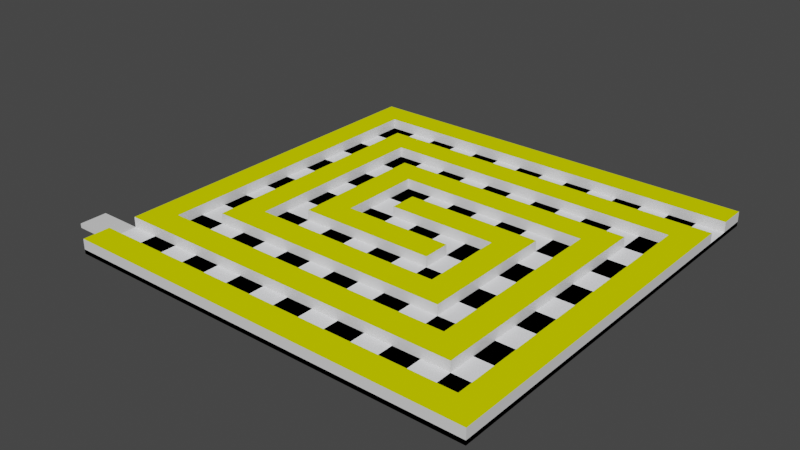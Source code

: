 # Source: untitled2.blend  (saved by Blender 2.83.20; exported with 4.5.12 LTS)
import bpy
from mathutils import Matrix  # noqa: F401  (used for matrix-valued properties, if any)

bpy.ops.wm.read_factory_settings(use_empty=True)
scene = bpy.context.scene
scene.name = 'Scene'

# ---- collections
col_collection = bpy.data.collections.new('Collection'); scene.collection.children.link(col_collection)

# ---- materials (node trees are filled in below, after node groups)
mat_material = bpy.data.materials.new('Material')
mat_material.alpha_threshold = 0.0
mat_material.use_transparent_shadow = False
mat_material.line_color = (0.0, 0.0, 0.0, 1.0)
mat_yellow = bpy.data.materials.new('yellow')
mat_yellow.use_transparent_shadow = False
mat_yellow.diffuse_color = (0.7482, 0.8, 0.0, 1.0)
mat_material_001 = bpy.data.materials.new('Material.001')
mat_material_001.use_transparent_shadow = False
mat_material_001.diffuse_color = (0.9576, 0.9681, 1.0, 1.0)
mat_material_002 = bpy.data.materials.new('Material.002')
mat_material_002.use_transparent_shadow = False
mat_material_002.diffuse_color = (0.0, 0.0, 0.0, 1.0)

# ---- material node trees
mat_material.use_nodes = True; mat_material.node_tree.nodes.clear()
_N = mat_material.node_tree.nodes; _L = mat_material.node_tree.links
n0 = _N.new('ShaderNodeOutputMaterial'); n0.name = 'Material Output'; n0.location = (300, 300)
n1 = _N.new('ShaderNodeBsdfPrincipled'); n1.name = 'Principled BSDF'; n1.location = (10, 300)
n1.distribution = 'GGX'
n1.subsurface_method = 'BURLEY'
n1.inputs[2].default_value = 0.4
n1.inputs[3].default_value = 1.45
n1.inputs[27].default_value = (0.0, 0.0, 0.0, 1.0)
n1.inputs[28].default_value = 1.0
_L.new(n1.outputs[0], n0.inputs[0])
n0.is_active_output = True

# ---- world
world_world = bpy.data.worlds.new('World'); scene.world = world_world
world_world.use_nodes = True; world_world.node_tree.nodes.clear()
_N = world_world.node_tree.nodes; _L = world_world.node_tree.links
n0 = _N.new('ShaderNodeOutputWorld'); n0.name = 'World Output'; n0.location = (300, 300)
n1 = _N.new('ShaderNodeBackground'); n1.name = 'Background'; n1.location = (10, 300)
n1.inputs[0].default_value = (0.05088, 0.05088, 0.05088, 1.0)
_L.new(n1.outputs[0], n0.inputs[0])
n0.is_active_output = True
world_world.color = (0.05088, 0.05088, 0.05088)
world_world.use_sun_shadow = False
world_world.sun_shadow_jitter_overblur = 0.0

# ---- meshes
me_cube = bpy.data.meshes.new('Cube')
me_cube.from_pydata([(1.0, 1.0, 1.0), (1.0, 1.0, -1.0), (1.0, -1.0, 1.0), (1.0, -1.0, -1.0), (-1.0, 1.0, 1.0), (-1.0, 1.0, -1.0), (-1.0, -1.0, 1.0), (-1.0, -1.0, -1.0), (1.0, 1.0, 1.0), (1.0, 1.0, -1.0), (1.0, -1.0, 1.0), (1.0, -1.0, -1.0), (-1.0, 1.0, 1.0), (-1.0, 1.0, -1.0), (-1.0, -1.0, 1.0), (-1.0, -1.0, -1.0), (0.8667, 1.0, -1.0), (0.7333, 1.0, -1.0), (0.6, 1.0, -1.0), (0.4667, 1.0, -1.0), (0.3333, 1.0, -1.0), (0.2, 1.0, -1.0), (0.06667, 1.0, -1.0), (-0.06667, 1.0, -1.0), (-0.2, 1.0, -1.0), (-0.3333, 1.0, -1.0), (-0.4667, 1.0, -1.0), (-0.6, 1.0, -1.0), (-0.7333, 1.0, -1.0), (-0.8667, 1.0, -1.0), (0.8667, -1.0, 1.0), (0.7333, -1.0, 1.0), (0.6, -1.0, 1.0), (0.4667, -1.0, 1.0), (0.3333, -1.0, 1.0), (0.2, -1.0, 1.0), (0.06667, -1.0, 1.0), (-0.06667, -1.0, 1.0), (-0.2, -1.0, 1.0), (-0.3333, -1.0, 1.0), (-0.4667, -1.0, 1.0), (-0.6, -1.0, 1.0), (-0.7333, -1.0, 1.0), (-0.8667, -1.0, 1.0), (-0.8667, -1.0, -1.0), (-0.7333, -1.0, -1.0), (-0.6, -1.0, -1.0), (-0.4667, -1.0, -1.0), (-0.3333, -1.0, -1.0), (-0.2, -1.0, -1.0), (-0.06667, -1.0, -1.0), (0.06667, -1.0, -1.0), (0.2, -1.0, -1.0), (0.3333, -1.0, -1.0), (0.4667, -1.0, -1.0), (0.6, -1.0, -1.0), (0.7333, -1.0, -1.0), (0.8667, -1.0, -1.0), (-0.8667, 1.0, 1.0), (-0.7333, 1.0, 1.0), (-0.6, 1.0, 1.0), (-0.4667, 1.0, 1.0), (-0.3333, 1.0, 1.0), (-0.2, 1.0, 1.0), (-0.06667, 1.0, 1.0), (0.06667, 1.0, 1.0), (0.2, 1.0, 1.0), (0.3333, 1.0, 1.0), (0.4667, 1.0, 1.0), (0.6, 1.0, 1.0), (0.7333, 1.0, 1.0), (0.8667, 1.0, 1.0), (-1.0, 0.8667, -1.0), (-1.0, 0.7333, -1.0), (-1.0, 0.6, -1.0), (-1.0, 0.4667, -1.0), (-1.0, 0.3333, -1.0), (-1.0, 0.2, -1.0), (-1.0, 0.06667, -1.0), (-1.0, -0.06667, -1.0), (-1.0, -0.2, -1.0), (-1.0, -0.3333, -1.0), (-1.0, -0.4667, -1.0), (-1.0, -0.6, -1.0), (-1.0, -0.7333, -1.0), (-1.0, -0.8667, -1.0), (1.0, 0.8667, 1.0), (1.0, 0.7333, 1.0), (1.0, 0.6, 1.0), (1.0, 0.4667, 1.0), (1.0, 0.3333, 1.0), (1.0, 0.2, 1.0), (1.0, 0.06667, 1.0), (1.0, -0.06667, 1.0), (1.0, -0.2, 1.0), (1.0, -0.3333, 1.0), (1.0, -0.4667, 1.0), (1.0, -0.6, 1.0), (1.0, -0.7333, 1.0), (1.0, -0.8667, 1.0), (-1.0, -0.8667, 1.0), (-1.0, -0.7333, 1.0), (-1.0, -0.6, 1.0), (-1.0, -0.4667, 1.0), (-1.0, -0.3333, 1.0), (-1.0, -0.2, 1.0), (-1.0, -0.06667, 1.0), (-1.0, 0.06667, 1.0), (-1.0, 0.2, 1.0), (-1.0, 0.3333, 1.0), (-1.0, 0.4667, 1.0), (-1.0, 0.6, 1.0), (-1.0, 0.7333, 1.0), (-1.0, 0.8667, 1.0), (1.0, -0.8667, -1.0), (1.0, -0.7333, -1.0), (1.0, -0.6, -1.0), (1.0, -0.4667, -1.0), (1.0, -0.3333, -1.0), (1.0, -0.2, -1.0), (1.0, -0.06667, -1.0), (1.0, 0.06667, -1.0), (1.0, 0.2, -1.0), (1.0, 0.3333, -1.0), (1.0, 0.4667, -1.0), (1.0, 0.6, -1.0), (1.0, 0.7333, -1.0), (1.0, 0.8667, -1.0), (-0.8667, 0.8667, -1.0), (-0.8667, 0.7333, -1.0), (-0.8667, 0.6, -1.0), (-0.8667, 0.4667, -1.0), (-0.8667, 0.3333, -1.0), (-0.8667, 0.2, -1.0), (-0.8667, 0.06667, -1.0), (-0.8667, -0.06667, -1.0), (-0.8667, -0.2, -1.0), (-0.8667, -0.3333, -1.0), (-0.8667, -0.4667, -1.0), (-0.8667, -0.6, -1.0), (-0.8667, -0.7333, -1.0), (-0.8667, -0.8667, -1.0), (-0.7333, 0.8667, -1.0), (-0.7333, 0.7333, -1.0), (-0.7333, 0.6, -1.0), (-0.7333, 0.4667, -1.0), (-0.7333, 0.3333, -1.0), (-0.7333, 0.2, -1.0), (-0.7333, 0.06667, -1.0), (-0.7333, -0.06667, -1.0), (-0.7333, -0.2, -1.0), (-0.7333, -0.3333, -1.0), (-0.7333, -0.4667, -1.0), (-0.7333, -0.6, -1.0), (-0.7333, -0.7333, -1.0), (-0.7333, -0.8667, -1.0), (-0.6, 0.8667, -1.0), (-0.6, 0.7333, -1.0), (-0.6, 0.6, -1.0), (-0.6, 0.4667, -1.0), (-0.6, 0.3333, -1.0), (-0.6, 0.2, -1.0), (-0.6, 0.06667, -1.0), (-0.6, -0.06667, -1.0), (-0.6, -0.2, -1.0), (-0.6, -0.3333, -1.0), (-0.6, -0.4667, -1.0), (-0.6, -0.6, -1.0), (-0.6, -0.7333, -1.0), (-0.6, -0.8667, -1.0), (-0.4667, 0.8667, -1.0), (-0.4667, 0.7333, -1.0), (-0.4667, 0.6, -1.0), (-0.4667, 0.4667, -1.0), (-0.4667, 0.3333, -1.0), (-0.4667, 0.2, -1.0), (-0.4667, 0.06667, -1.0), (-0.4667, -0.06667, -1.0), (-0.4667, -0.2, -1.0), (-0.4667, -0.3333, -1.0), (-0.4667, -0.4667, -1.0), (-0.4667, -0.6, -1.0), (-0.4667, -0.7333, -1.0), (-0.4667, -0.8667, -1.0), (-0.3333, 0.8667, -1.0), (-0.3333, 0.7333, -1.0), (-0.3333, 0.6, -1.0), (-0.3333, 0.4667, -1.0), (-0.3333, 0.3333, -1.0), (-0.3333, 0.2, -1.0), (-0.3333, 0.06667, -1.0), (-0.3333, -0.06667, -1.0), (-0.3333, -0.2, -1.0), (-0.3333, -0.3333, -1.0), (-0.3333, -0.4667, -1.0), (-0.3333, -0.6, -1.0), (-0.3333, -0.7333, -1.0), (-0.3333, -0.8667, -1.0), (-0.2, 0.8667, -1.0), (-0.2, 0.7333, -1.0), (-0.2, 0.6, -1.0), (-0.2, 0.4667, -1.0), (-0.2, 0.3333, -1.0), (-0.2, 0.2, -1.0), (-0.2, 0.06667, -1.0), (-0.2, -0.06667, -1.0), (-0.2, -0.2, -1.0), (-0.2, -0.3333, -1.0), (-0.2, -0.4667, -1.0), (-0.2, -0.6, -1.0), (-0.2, -0.7333, -1.0), (-0.2, -0.8667, -1.0), (-0.06667, 0.8667, -1.0), (-0.06667, 0.7333, -1.0), (-0.06667, 0.6, -1.0), (-0.06667, 0.4667, -1.0), (-0.06667, 0.3333, -1.0), (-0.06667, 0.2, -1.0), (-0.06667, 0.06667, -1.0), (-0.06667, -0.06667, -1.0), (-0.06667, -0.2, -1.0), (-0.06667, -0.3333, -1.0), (-0.06667, -0.4667, -1.0), (-0.06667, -0.6, -1.0), (-0.06667, -0.7333, -1.0), (-0.06667, -0.8667, -1.0), (0.06667, 0.8667, -1.0), (0.06667, 0.7333, -1.0), (0.06667, 0.6, -1.0), (0.06667, 0.4667, -1.0), (0.06667, 0.3333, -1.0), (0.06667, 0.2, -1.0), (0.06667, 0.06667, -1.0), (0.06667, -0.06667, -1.0), (0.06667, -0.2, -1.0), (0.06667, -0.3333, -1.0), (0.06667, -0.4667, -1.0), (0.06667, -0.6, -1.0), (0.06667, -0.7333, -1.0), (0.06667, -0.8667, -1.0), (0.2, 0.8667, -1.0), (0.2, 0.7333, -1.0), (0.2, 0.6, -1.0), (0.2, 0.4667, -1.0), (0.2, 0.3333, -1.0), (0.2, 0.2, -1.0), (0.2, 0.06667, -1.0), (0.2, -0.06667, -1.0), (0.2, -0.2, -1.0), (0.2, -0.3333, -1.0), (0.2, -0.4667, -1.0), (0.2, -0.6, -1.0), (0.2, -0.7333, -1.0), (0.2, -0.8667, -1.0), (0.3333, 0.8667, -1.0), (0.3333, 0.7333, -1.0), (0.3333, 0.6, -1.0), (0.3333, 0.4667, -1.0), (0.3333, 0.3333, -1.0), (0.3333, 0.2, -1.0), (0.3333, 0.06667, -1.0), (0.3333, -0.06667, -1.0), (0.3333, -0.2, -1.0), (0.3333, -0.3333, -1.0), (0.3333, -0.4667, -1.0), (0.3333, -0.6, -1.0), (0.3333, -0.7333, -1.0), (0.3333, -0.8667, -1.0), (0.4667, 0.8667, -1.0), (0.4667, 0.7333, -1.0), (0.4667, 0.6, -1.0), (0.4667, 0.4667, -1.0), (0.4667, 0.3333, -1.0), (0.4667, 0.2, -1.0), (0.4667, 0.06667, -1.0), (0.4667, -0.06667, -1.0), (0.4667, -0.2, -1.0), (0.4667, -0.3333, -1.0), (0.4667, -0.4667, -1.0), (0.4667, -0.6, -1.0), (0.4667, -0.7333, -1.0), (0.4667, -0.8667, -1.0), (0.6, 0.8667, -1.0), (0.6, 0.7333, -1.0), (0.6, 0.6, -1.0), (0.6, 0.4667, -1.0), (0.6, 0.3333, -1.0), (0.6, 0.2, -1.0), (0.6, 0.06667, -1.0), (0.6, -0.06667, -1.0), (0.6, -0.2, -1.0), (0.6, -0.3333, -1.0), (0.6, -0.4667, -1.0), (0.6, -0.6, -1.0), (0.6, -0.7333, -1.0), (0.6, -0.8667, -1.0), (0.7333, 0.8667, -1.0), (0.7333, 0.7333, -1.0), (0.7333, 0.6, -1.0), (0.7333, 0.4667, -1.0), (0.7333, 0.3333, -1.0), (0.7333, 0.2, -1.0), (0.7333, 0.06667, -1.0), (0.7333, -0.06667, -1.0), (0.7333, -0.2, -1.0), (0.7333, -0.3333, -1.0), (0.7333, -0.4667, -1.0), (0.7333, -0.6, -1.0), (0.7333, -0.7333, -1.0), (0.7333, -0.8667, -1.0), (0.8667, 0.8667, -1.0), (0.8667, 0.7333, -1.0), (0.8667, 0.6, -1.0), (0.8667, 0.4667, -1.0), (0.8667, 0.3333, -1.0), (0.8667, 0.2, -1.0), (0.8667, 0.06667, -1.0), (0.8667, -0.06667, -1.0), (0.8667, -0.2, -1.0), (0.8667, -0.3333, -1.0), (0.8667, -0.4667, -1.0), (0.8667, -0.6, -1.0), (0.8667, -0.7333, -1.0), (0.8667, -0.8667, -1.0), (0.8667, 0.8667, 1.0), (0.8667, 0.7333, 1.0), (0.8667, 0.6, 1.0), (0.8667, 0.4667, 1.0), (0.8667, 0.3333, 1.0), (0.8667, 0.2, 1.0), (0.8667, 0.06667, 1.0), (0.8667, -0.06667, 1.0), (0.8667, -0.2, 1.0), (0.8667, -0.3333, 1.0), (0.8667, -0.4667, 1.0), (0.8667, -0.6, 1.0), (0.8667, -0.7333, 1.0), (0.8667, -0.8667, 1.0), (0.7333, 0.8667, 1.0), (0.7333, 0.7333, 1.0), (0.7333, 0.6, 1.0), (0.7333, 0.4667, 1.0), (0.7333, 0.3333, 1.0), (0.7333, 0.2, 1.0), (0.7333, 0.06667, 1.0), (0.7333, -0.06667, 1.0), (0.7333, -0.2, 1.0), (0.7333, -0.3333, 1.0), (0.7333, -0.4667, 1.0), (0.7333, -0.6, 1.0), (0.7333, -0.7333, 1.0), (0.7333, -0.8667, 1.0), (0.6, 0.8667, 1.0), (0.6, 0.7333, 1.0), (0.6, 0.6, 1.0), (0.6, 0.4667, 1.0), (0.6, 0.3333, 1.0), (0.6, 0.2, 1.0), (0.6, 0.06667, 1.0), (0.6, -0.06667, 1.0), (0.6, -0.2, 1.0), (0.6, -0.3333, 1.0), (0.6, -0.4667, 1.0), (0.6, -0.6, 1.0), (0.6, -0.7333, 1.0), (0.6, -0.8667, 1.0), (0.4667, 0.8667, 1.0), (0.4667, 0.7333, 1.0), (0.4667, 0.6, 1.0), (0.4667, 0.4667, 1.0), (0.4667, 0.3333, 1.0), (0.4667, 0.2, 1.0), (0.4667, 0.06667, 1.0), (0.4667, -0.06667, 1.0), (0.4667, -0.2, 1.0), (0.4667, -0.3333, 1.0), (0.4667, -0.4667, 1.0), (0.4667, -0.6, 1.0), (0.4667, -0.7333, 1.0), (0.4667, -0.8667, 1.0), (0.3333, 0.8667, 1.0), (0.3333, 0.7333, 1.0), (0.3333, 0.6, 1.0), (0.3333, 0.4667, 1.0), (0.3333, 0.3333, 1.0), (0.3333, 0.2, 1.0), (0.3333, 0.06667, 1.0), (0.3333, -0.06667, 1.0), (0.3333, -0.2, 1.0), (0.3333, -0.3333, 1.0), (0.3333, -0.4667, 1.0), (0.3333, -0.6, 1.0), (0.3333, -0.7333, 1.0), (0.3333, -0.8667, 1.0), (0.2, 0.8667, 1.0), (0.2, 0.7333, 1.0), (0.2, 0.6, 1.0), (0.2, 0.4667, 1.0), (0.2, 0.3333, 1.0), (0.2, 0.2, 1.0), (0.2, 0.06667, 1.0), (0.2, -0.06667, 1.0), (0.2, -0.2, 1.0), (0.2, -0.3333, 1.0), (0.2, -0.4667, 1.0), (0.2, -0.6, 1.0), (0.2, -0.7333, 1.0), (0.2, -0.8667, 1.0), (0.06667, 0.8667, 1.0), (0.06667, 0.7333, 1.0), (0.06667, 0.6, 1.0), (0.06667, 0.4667, 1.0), (0.06667, 0.3333, 1.0), (0.06667, 0.2, 1.0), (0.06667, 0.06667, 1.0), (0.06667, -0.06667, 1.0), (0.06667, -0.2, 1.0), (0.06667, -0.3333, 1.0), (0.06667, -0.4667, 1.0), (0.06667, -0.6, 1.0), (0.06667, -0.7333, 1.0), (0.06667, -0.8667, 1.0), (-0.06667, 0.8667, 1.0), (-0.06667, 0.7333, 1.0), (-0.06667, 0.6, 1.0), (-0.06667, 0.4667, 1.0), (-0.06667, 0.3333, 1.0), (-0.06667, 0.2, 1.0), (-0.06667, 0.06667, 1.0), (-0.06667, -0.06667, 1.0), (-0.06667, -0.2, 1.0), (-0.06667, -0.3333, 1.0), (-0.06667, -0.4667, 1.0), (-0.06667, -0.6, 1.0), (-0.06667, -0.7333, 1.0), (-0.06667, -0.8667, 1.0), (-0.2, 0.8667, 1.0), (-0.2, 0.7333, 1.0), (-0.2, 0.6, 1.0), (-0.2, 0.4667, 1.0), (-0.2, 0.3333, 1.0), (-0.2, 0.2, 1.0), (-0.2, 0.06667, 1.0), (-0.2, -0.06667, 1.0), (-0.2, -0.2, 1.0), (-0.2, -0.3333, 1.0), (-0.2, -0.4667, 1.0), (-0.2, -0.6, 1.0), (-0.2, -0.7333, 1.0), (-0.2, -0.8667, 1.0), (-0.3333, 0.8667, 1.0), (-0.3333, 0.7333, 1.0), (-0.3333, 0.6, 1.0), (-0.3333, 0.4667, 1.0), (-0.3333, 0.3333, 1.0), (-0.3333, 0.2, 1.0), (-0.3333, 0.06667, 1.0), (-0.3333, -0.06667, 1.0), (-0.3333, -0.2, 1.0), (-0.3333, -0.3333, 1.0), (-0.3333, -0.4667, 1.0), (-0.3333, -0.6, 1.0), (-0.3333, -0.7333, 1.0), (-0.3333, -0.8667, 1.0), (-0.4667, 0.8667, 1.0), (-0.4667, 0.7333, 1.0), (-0.4667, 0.6, 1.0), (-0.4667, 0.4667, 1.0), (-0.4667, 0.3333, 1.0), (-0.4667, 0.2, 1.0), (-0.4667, 0.06667, 1.0), (-0.4667, -0.06667, 1.0), (-0.4667, -0.2, 1.0), (-0.4667, -0.3333, 1.0), (-0.4667, -0.4667, 1.0), (-0.4667, -0.6, 1.0), (-0.4667, -0.7333, 1.0), (-0.4667, -0.8667, 1.0), (-0.6, 0.8667, 1.0), (-0.6, 0.7333, 1.0), (-0.6, 0.6, 1.0), (-0.6, 0.4667, 1.0), (-0.6, 0.3333, 1.0), (-0.6, 0.2, 1.0), (-0.6, 0.06667, 1.0), (-0.6, -0.06667, 1.0), (-0.6, -0.2, 1.0), (-0.6, -0.3333, 1.0), (-0.6, -0.4667, 1.0), (-0.6, -0.6, 1.0), (-0.6, -0.7333, 1.0), (-0.6, -0.8667, 1.0), (-0.7333, 0.8667, 1.0), (-0.7333, 0.7333, 1.0), (-0.7333, 0.6, 1.0), (-0.7333, 0.4667, 1.0), (-0.7333, 0.3333, 1.0), (-0.7333, 0.2, 1.0), (-0.7333, 0.06667, 1.0), (-0.7333, -0.06667, 1.0), (-0.7333, -0.2, 1.0), (-0.7333, -0.3333, 1.0), (-0.7333, -0.4667, 1.0), (-0.7333, -0.6, 1.0), (-0.7333, -0.7333, 1.0), (-0.7333, -0.8667, 1.0), (-0.8667, 0.8667, 1.0), (-0.8667, 0.7333, 1.0), (-0.8667, 0.6, 1.0), (-0.8667, 0.4667, 1.0), (-0.8667, 0.3333, 1.0), (-0.8667, 0.2, 1.0), (-0.8667, 0.06667, 1.0), (-0.8667, -0.06667, 1.0), (-0.8667, -0.2, 1.0), (-0.8667, -0.3333, 1.0), (-0.8667, -0.4667, 1.0), (-0.8667, -0.6, 1.0), (-0.8667, -0.7333, 1.0), (-0.8667, -0.8667, 1.0), (-1.0, -0.8667, 1.0), (-1.0, -0.7333, 1.0), (0.4667, -0.7333, 1.0), (0.4667, -0.8667, 1.0), (0.3333, -0.7333, 1.0), (0.3333, -0.8667, 1.0), (0.2, -0.7333, 1.0), (0.2, -0.8667, 1.0), (0.06667, -0.7333, 1.0), (0.06667, -0.8667, 1.0), (-0.06667, -0.7333, 1.0), (-0.06667, -0.8667, 1.0), (-0.2, -0.7333, 1.0), (-0.2, -0.8667, 1.0), (-0.3333, -0.7333, 1.0), (-0.3333, -0.8667, 1.0), (-0.4667, -0.7333, 1.0), (-0.4667, -0.8667, 1.0), (-0.6, -0.7333, 1.0), (-0.6, -0.8667, 1.0), (-0.7333, -0.7333, 1.0), (-0.7333, -0.8667, 1.0), (-0.8667, -0.7333, 1.0), (-0.8667, -0.8667, 1.0), (-0.8667, -1.0, 5.759), (-1.0, -1.0, 5.759), (1.0, -0.8667, 5.759), (1.0, -1.0, 5.759), (-1.0, 0.8667, 5.759), (-1.0, 1.0, 5.759), (0.8667, 1.0, 5.759), (1.0, 1.0, 5.759), (0.8667, -1.0, 5.759), (0.7333, -1.0, 5.759), (0.6, -1.0, 5.759), (0.4667, -1.0, 5.759), (0.3333, -1.0, 5.759), (0.2, -1.0, 5.759), (0.06667, -1.0, 5.759), (-0.06667, -1.0, 5.759), (-0.2, -1.0, 5.759), (-0.3333, -1.0, 5.759), (-0.4667, -1.0, 5.759), (-0.6, -1.0, 5.759), (-0.7333, -1.0, 5.759), (-0.8667, 1.0, 5.759), (-0.7333, 1.0, 5.759), (-0.6, 1.0, 5.759), (-0.4667, 1.0, 5.759), (-0.3333, 1.0, 5.759), (-0.2, 1.0, 5.759), (-0.06667, 1.0, 5.759), (0.06667, 1.0, 5.759), (0.2, 1.0, 5.759), (0.3333, 1.0, 5.759), (0.4667, 1.0, 5.759), (0.6, 1.0, 5.759), (0.7333, 1.0, 5.759), (0.8667, -0.8667, 5.759), (0.7333, -0.8667, 5.759), (0.6, -0.8667, 5.759), (0.4667, -0.8667, 5.759), (0.3333, -0.8667, 5.759), (0.2, -0.8667, 5.759), (0.06667, -0.8667, 5.759), (-0.06667, -0.8667, 5.759), (-0.2, -0.8667, 5.759), (-0.3333, -0.8667, 5.759), (-0.4667, -0.8667, 5.759), (-0.6, -0.8667, 5.759), (-0.7333, -0.8667, 5.759), (-0.8667, -0.8667, 5.759), (1.0, 0.8667, 5.759), (1.0, 0.7333, 5.759), (1.0, 0.6, 5.759), (1.0, 0.4667, 5.759), (1.0, 0.3333, 5.759), (1.0, 0.2, 5.759), (1.0, 0.06667, 5.759), (1.0, -0.06667, 5.759), (1.0, -0.2, 5.759), (1.0, -0.3333, 5.759), (1.0, -0.4667, 5.759), (1.0, -0.6, 5.759), (1.0, -0.7333, 5.759), (-1.0, -0.8667, 5.759), (-1.0, -0.7333, 5.759), (-1.0, -0.6, 5.759), (-1.0, -0.4667, 5.759), (-1.0, -0.3333, 5.759), (-1.0, -0.2, 5.759), (-1.0, -0.06667, 5.759), (-1.0, 0.06667, 5.759), (-1.0, 0.2, 5.759), (-1.0, 0.3333, 5.759), (-1.0, 0.4667, 5.759), (-1.0, 0.6, 5.759), (-1.0, 0.7333, 5.759), (0.8667, 0.8667, 5.759), (0.8667, 0.7333, 5.759), (0.8667, 0.6, 5.759), (0.8667, 0.4667, 5.759), (0.8667, 0.3333, 5.759), (0.8667, 0.2, 5.759), (0.8667, 0.06667, 5.759), (0.8667, -0.06667, 5.759), (0.8667, -0.2, 5.759), (0.8667, -0.3333, 5.759), (0.8667, -0.4667, 5.759), (0.8667, -0.6, 5.759), (0.8667, -0.7333, 5.759), (0.7333, 0.8667, 5.759), (0.7333, 0.7333, 5.759), (0.7333, 0.6, 5.759), (0.7333, 0.4667, 5.759), (0.7333, 0.3333, 5.759), (0.7333, 0.2, 5.759), (0.7333, 0.06667, 5.759), (0.7333, -0.06667, 5.759), (0.7333, -0.2, 5.759), (0.7333, -0.3333, 5.759), (0.7333, -0.4667, 5.759), (0.7333, -0.6, 5.759), (0.7333, -0.7333, 5.759), (0.6, 0.8667, 5.759), (0.6, 0.7333, 5.759), (0.6, 0.6, 5.759), (0.6, 0.4667, 5.759), (0.6, 0.3333, 5.759), (0.6, 0.2, 5.759), (0.6, 0.06667, 5.759), (0.6, -0.06667, 5.759), (0.6, -0.2, 5.759), (0.6, -0.3333, 5.759), (0.6, -0.4667, 5.759), (0.6, -0.6, 5.759), (0.6, -0.7333, 5.759), (0.4667, 0.8667, 5.759), (0.4667, 0.7333, 5.759), (0.4667, 0.6, 5.759), (0.4667, 0.4667, 5.759), (0.4667, 0.3333, 5.759), (0.4667, 0.2, 5.759), (0.4667, 0.06667, 5.759), (0.4667, -0.06667, 5.759), (0.4667, -0.2, 5.759), (0.4667, -0.3333, 5.759), (0.4667, -0.4667, 5.759), (0.4667, -0.6, 5.759), (0.4667, -0.7333, 5.759), (0.3333, 0.8667, 5.759), (0.3333, 0.7333, 5.759), (0.3333, 0.6, 5.759), (0.3333, 0.4667, 5.759), (0.3333, 0.3333, 5.759), (0.3333, 0.2, 5.759), (0.3333, 0.06667, 5.759), (0.3333, -0.06667, 5.759), (0.3333, -0.2, 5.759), (0.3333, -0.3333, 5.759), (0.3333, -0.4667, 5.759), (0.3333, -0.6, 5.759), (0.3333, -0.7333, 5.759), (0.2, 0.8667, 5.759), (0.2, 0.7333, 5.759), (0.2, 0.6, 5.759), (0.2, 0.4667, 5.759), (0.2, 0.3333, 5.759), (0.2, 0.2, 5.759), (0.2, 0.06667, 5.759), (0.2, -0.06667, 5.759), (0.2, -0.2, 5.759), (0.2, -0.3333, 5.759), (0.2, -0.4667, 5.759), (0.2, -0.6, 5.759), (0.2, -0.7333, 5.759), (0.06667, 0.8667, 5.759), (0.06667, 0.7333, 5.759), (0.06667, 0.6, 5.759), (0.06667, 0.4667, 5.759), (0.06667, 0.3333, 5.759), (0.06667, 0.2, 5.759), (0.06667, 0.06667, 5.759), (0.06667, -0.06667, 5.759), (0.06667, -0.2, 5.759), (0.06667, -0.3333, 5.759), (0.06667, -0.4667, 5.759), (0.06667, -0.6, 5.759), (0.06667, -0.7333, 5.759), (-0.06667, 0.8667, 5.759), (-0.06667, 0.7333, 5.759), (-0.06667, 0.6, 5.759), (-0.06667, 0.4667, 5.759), (-0.06667, 0.3333, 5.759), (-0.06667, 0.2, 5.759), (-0.06667, 0.06667, 5.759), (-0.06667, -0.06667, 5.759), (-0.06667, -0.2, 5.759), (-0.06667, -0.3333, 5.759), (-0.06667, -0.4667, 5.759), (-0.06667, -0.6, 5.759), (-0.06667, -0.7333, 5.759), (-0.2, 0.8667, 5.759), (-0.2, 0.7333, 5.759), (-0.2, 0.6, 5.759), (-0.2, 0.4667, 5.759), (-0.2, 0.3333, 5.759), (-0.2, 0.2, 5.759), (-0.2, 0.06667, 5.759), (-0.2, -0.06667, 5.759), (-0.2, -0.2, 5.759), (-0.2, -0.3333, 5.759), (-0.2, -0.4667, 5.759), (-0.2, -0.6, 5.759), (-0.2, -0.7333, 5.759), (-0.3333, 0.8667, 5.759), (-0.3333, 0.7333, 5.759), (-0.3333, 0.6, 5.759), (-0.3333, 0.4667, 5.759), (-0.3333, 0.3333, 5.759), (-0.3333, 0.2, 5.759), (-0.3333, 0.06667, 5.759), (-0.3333, -0.06667, 5.759), (-0.3333, -0.2, 5.759), (-0.3333, -0.3333, 5.759), (-0.3333, -0.4667, 5.759), (-0.3333, -0.6, 5.759), (-0.3333, -0.7333, 5.759), (-0.4667, 0.8667, 5.759), (-0.4667, 0.7333, 5.759), (-0.4667, 0.6, 5.759), (-0.4667, 0.4667, 5.759), (-0.4667, 0.3333, 5.759), (-0.4667, 0.2, 5.759), (-0.4667, 0.06667, 5.759), (-0.4667, -0.06667, 5.759), (-0.4667, -0.2, 5.759), (-0.4667, -0.3333, 5.759), (-0.4667, -0.4667, 5.759), (-0.4667, -0.6, 5.759), (-0.4667, -0.7333, 5.759), (-0.6, 0.8667, 5.759), (-0.6, 0.7333, 5.759), (-0.6, 0.6, 5.759), (-0.6, 0.4667, 5.759), (-0.6, 0.3333, 5.759), (-0.6, 0.2, 5.759), (-0.6, 0.06667, 5.759), (-0.6, -0.06667, 5.759), (-0.6, -0.2, 5.759), (-0.6, -0.3333, 5.759), (-0.6, -0.4667, 5.759), (-0.6, -0.6, 5.759), (-0.6, -0.7333, 5.759), (-0.7333, 0.8667, 5.759), (-0.7333, 0.7333, 5.759), (-0.7333, 0.6, 5.759), (-0.7333, 0.4667, 5.759), (-0.7333, 0.3333, 5.759), (-0.7333, 0.2, 5.759), (-0.7333, 0.06667, 5.759), (-0.7333, -0.06667, 5.759), (-0.7333, -0.2, 5.759), (-0.7333, -0.3333, 5.759), (-0.7333, -0.4667, 5.759), (-0.7333, -0.6, 5.759), (-0.7333, -0.7333, 5.759), (-0.8667, 0.8667, 5.759), (-0.8667, 0.7333, 5.759), (-0.8667, 0.6, 5.759), (-0.8667, 0.4667, 5.759), (-0.8667, 0.3333, 5.759), (-0.8667, 0.2, 5.759), (-0.8667, 0.06667, 5.759), (-0.8667, -0.06667, 5.759), (-0.8667, -0.2, 5.759), (-0.8667, -0.3333, 5.759), (-0.8667, -0.4667, 5.759), (-0.8667, -0.6, 5.759), (-0.8667, -0.7333, 5.759), (-1.213, -0.7333, -1.0), (-1.213, -0.8667, -1.0), (-1.213, -0.8667, 1.0), (-1.213, -0.7333, 1.0)], [], [(3, 7, 6, 2), (7, 5, 4, 6), (5, 7, 3, 1), (1, 3, 2, 0), (5, 1, 0, 4), (68, 67, 574, 575), (44, 43, 14, 15), (72, 113, 12, 13), (323, 114, 11, 57), (114, 99, 10, 11), (16, 71, 8, 9), (13, 12, 58, 29), (29, 58, 59, 28), (28, 59, 60, 27), (27, 60, 61, 26), (26, 61, 62, 25), (25, 62, 63, 24), (24, 63, 64, 23), (23, 64, 65, 22), (22, 65, 66, 21), (21, 66, 67, 20), (20, 67, 68, 19), (19, 68, 69, 18), (18, 69, 70, 17), (17, 70, 71, 16), (85, 141, 44, 15), (141, 155, 45, 44), (155, 169, 46, 45), (169, 183, 47, 46), (183, 197, 48, 47), (197, 211, 49, 48), (211, 225, 50, 49), (225, 239, 51, 50), (239, 253, 52, 51), (253, 267, 53, 52), (267, 281, 54, 53), (281, 295, 55, 54), (295, 309, 56, 55), (309, 323, 57, 56), (11, 10, 30, 57), (57, 30, 31, 56), (56, 31, 32, 55), (55, 32, 33, 54), (54, 33, 34, 53), (53, 34, 35, 52), (52, 35, 36, 51), (51, 36, 37, 50), (50, 37, 38, 49), (49, 38, 39, 48), (48, 39, 40, 47), (47, 40, 41, 46), (46, 41, 42, 45), (45, 42, 43, 44), (505, 519, 591, 590), (385, 399, 688, 675), (67, 66, 573, 574), (518, 504, 786, 799), (398, 384, 674, 687), (66, 65, 572, 573), (503, 517, 798, 785), (383, 397, 686, 673), (65, 64, 571, 572), (113, 112, 617, 548), (396, 382, 672, 685), (64, 63, 570, 571), (112, 111, 616, 617), (381, 395, 684, 671), (63, 62, 569, 570), (492, 506, 507, 493), (493, 507, 508, 494), (494, 508, 509, 495), (495, 509, 510, 496), (496, 510, 511, 497), (497, 511, 512, 498), (498, 512, 513, 499), (499, 513, 514, 500), (500, 514, 515, 501), (501, 515, 516, 502), (502, 516, 517, 503), (111, 110, 615, 616), (462, 476, 536, 534), (394, 380, 670, 683), (478, 492, 493, 479), (62, 61, 568, 569), (110, 109, 614, 615), (407, 421, 584, 583), (61, 60, 567, 568), (109, 108, 613, 614), (420, 406, 695, 708), (60, 59, 566, 567), (108, 107, 612, 613), (405, 419, 707, 694), (488, 502, 503, 489), (59, 58, 565, 566), (518, 101, 521, 542), (107, 106, 611, 612), (464, 478, 479, 465), (418, 404, 693, 706), (466, 480, 481, 467), (467, 481, 482, 468), (468, 482, 483, 469), (469, 483, 484, 470), (470, 484, 485, 471), (471, 485, 486, 472), (472, 486, 487, 473), (58, 12, 549, 565), (474, 488, 489, 475), (106, 105, 610, 611), (449, 435, 531, 533), (403, 417, 705, 692), (450, 464, 465, 451), (105, 104, 609, 610), (452, 466, 467, 453), (416, 402, 691, 704), (104, 103, 608, 609), (401, 415, 703, 690), (506, 492, 774, 787), (103, 102, 607, 608), (458, 472, 473, 459), (414, 400, 689, 702), (460, 474, 475, 461), (102, 101, 606, 607), (448, 462, 534, 532), (399, 413, 701, 688), (436, 450, 451, 437), (412, 398, 687, 700), (438, 452, 453, 439), (517, 516, 797, 798), (440, 454, 455, 441), (441, 455, 456, 442), (442, 456, 457, 443), (100, 14, 545, 605), (444, 458, 459, 445), (397, 411, 699, 686), (446, 460, 461, 447), (516, 515, 796, 797), (435, 421, 529, 531), (99, 98, 604, 546), (422, 436, 437, 423), (410, 396, 685, 698), (424, 438, 439, 425), (515, 514, 795, 796), (426, 440, 441, 427), (98, 97, 603, 604), (428, 442, 443, 429), (395, 409, 697, 684), (430, 444, 445, 431), (514, 513, 794, 795), (432, 446, 447, 433), (97, 96, 602, 603), (434, 448, 532, 530), (408, 394, 683, 696), (408, 422, 423, 409), (513, 512, 793, 794), (410, 424, 425, 411), (96, 95, 601, 602), (412, 426, 427, 413), (421, 435, 585, 584), (414, 428, 429, 415), (512, 511, 792, 793), (416, 430, 431, 417), (95, 94, 600, 601), (418, 432, 433, 419), (434, 420, 708, 721), (421, 407, 527, 529), (511, 510, 791, 792), (394, 408, 409, 395), (94, 93, 599, 600), (396, 410, 411, 397), (419, 433, 720, 707), (398, 412, 413, 399), (510, 509, 790, 791), (400, 414, 415, 401), (93, 92, 598, 599), (402, 416, 417, 403), (432, 418, 706, 719), (404, 418, 419, 405), (509, 508, 789, 790), (420, 434, 530, 528), (92, 91, 597, 598), (380, 394, 395, 381), (417, 431, 718, 705), (382, 396, 397, 383), (43, 42, 564, 544), (384, 398, 399, 385), (508, 507, 788, 789), (386, 400, 401, 387), (387, 401, 402, 388), (388, 402, 403, 389), (91, 90, 596, 597), (390, 404, 405, 391), (430, 416, 704, 717), (379, 378, 522, 523), (42, 41, 563, 564), (366, 380, 381, 367), (507, 506, 787, 788), (368, 382, 383, 369), (90, 89, 595, 596), (370, 384, 385, 371), (415, 429, 716, 703), (402, 401, 690, 691), (41, 40, 562, 563), (89, 88, 594, 595), (428, 414, 702, 715), (376, 390, 391, 377), (40, 39, 561, 562), (407, 393, 525, 527), (88, 87, 593, 594), (352, 366, 367, 353), (413, 427, 714, 701), (354, 368, 369, 355), (39, 38, 560, 561), (356, 370, 371, 357), (357, 371, 372, 358), (358, 372, 373, 359), (359, 373, 374, 360), (360, 374, 375, 361), (361, 375, 376, 362), (362, 376, 377, 363), (426, 412, 700, 713), (364, 378, 379, 365), (38, 37, 559, 560), (338, 352, 353, 339), (86, 8, 551, 592), (340, 354, 355, 341), (411, 425, 712, 699), (37, 36, 558, 559), (501, 502, 784, 783), (424, 410, 698, 711), (36, 35, 557, 558), (500, 501, 783, 782), (409, 423, 710, 697), (35, 34, 556, 557), (499, 500, 782, 781), (350, 364, 365, 351), (422, 408, 696, 709), (324, 338, 339, 325), (34, 33, 555, 556), (326, 340, 341, 327), (327, 341, 342, 328), (328, 342, 343, 329), (329, 343, 344, 330), (330, 344, 345, 331), (331, 345, 346, 332), (332, 346, 347, 333), (333, 347, 348, 334), (334, 348, 349, 335), (335, 349, 350, 336), (336, 350, 351, 337), (498, 499, 781, 780), (86, 324, 325, 87), (435, 449, 586, 585), (33, 32, 554, 555), (497, 498, 780, 779), (448, 434, 721, 734), (32, 31, 553, 554), (496, 497, 779, 778), (433, 447, 733, 720), (31, 30, 552, 553), (495, 496, 778, 777), (446, 432, 719, 732), (30, 10, 547, 552), (494, 495, 777, 776), (17, 16, 310, 296), (296, 310, 311, 297), (297, 311, 312, 298), (298, 312, 313, 299), (299, 313, 314, 300), (300, 314, 315, 301), (301, 315, 316, 302), (302, 316, 317, 303), (303, 317, 318, 304), (304, 318, 319, 305), (305, 319, 320, 306), (306, 320, 321, 307), (307, 321, 322, 308), (308, 322, 323, 309), (18, 17, 296, 282), (282, 296, 297, 283), (283, 297, 298, 284), (284, 298, 299, 285), (285, 299, 300, 286), (286, 300, 301, 287), (287, 301, 302, 288), (288, 302, 303, 289), (289, 303, 304, 290), (290, 304, 305, 291), (291, 305, 306, 292), (292, 306, 307, 293), (293, 307, 308, 294), (294, 308, 309, 295), (19, 18, 282, 268), (268, 282, 283, 269), (269, 283, 284, 270), (270, 284, 285, 271), (271, 285, 286, 272), (272, 286, 287, 273), (273, 287, 288, 274), (274, 288, 289, 275), (275, 289, 290, 276), (276, 290, 291, 277), (277, 291, 292, 278), (278, 292, 293, 279), (279, 293, 294, 280), (280, 294, 295, 281), (20, 19, 268, 254), (254, 268, 269, 255), (255, 269, 270, 256), (256, 270, 271, 257), (257, 271, 272, 258), (258, 272, 273, 259), (259, 273, 274, 260), (260, 274, 275, 261), (261, 275, 276, 262), (262, 276, 277, 263), (263, 277, 278, 264), (264, 278, 279, 265), (265, 279, 280, 266), (266, 280, 281, 267), (21, 20, 254, 240), (240, 254, 255, 241), (241, 255, 256, 242), (242, 256, 257, 243), (243, 257, 258, 244), (244, 258, 259, 245), (245, 259, 260, 246), (246, 260, 261, 247), (247, 261, 262, 248), (248, 262, 263, 249), (249, 263, 264, 250), (250, 264, 265, 251), (251, 265, 266, 252), (252, 266, 267, 253), (22, 21, 240, 226), (226, 240, 241, 227), (227, 241, 242, 228), (228, 242, 243, 229), (229, 243, 244, 230), (230, 244, 245, 231), (231, 245, 246, 232), (232, 246, 247, 233), (233, 247, 248, 234), (234, 248, 249, 235), (235, 249, 250, 236), (236, 250, 251, 237), (237, 251, 252, 238), (238, 252, 253, 239), (23, 22, 226, 212), (212, 226, 227, 213), (213, 227, 228, 214), (214, 228, 229, 215), (215, 229, 230, 216), (216, 230, 231, 217), (217, 231, 232, 218), (218, 232, 233, 219), (219, 233, 234, 220), (220, 234, 235, 221), (221, 235, 236, 222), (222, 236, 237, 223), (223, 237, 238, 224), (224, 238, 239, 225), (24, 23, 212, 198), (198, 212, 213, 199), (199, 213, 214, 200), (200, 214, 215, 201), (201, 215, 216, 202), (202, 216, 217, 203), (203, 217, 218, 204), (204, 218, 219, 205), (205, 219, 220, 206), (206, 220, 221, 207), (207, 221, 222, 208), (208, 222, 223, 209), (209, 223, 224, 210), (210, 224, 225, 211), (25, 24, 198, 184), (184, 198, 199, 185), (185, 199, 200, 186), (186, 200, 201, 187), (187, 201, 202, 188), (188, 202, 203, 189), (189, 203, 204, 190), (190, 204, 205, 191), (191, 205, 206, 192), (192, 206, 207, 193), (193, 207, 208, 194), (194, 208, 209, 195), (195, 209, 210, 196), (196, 210, 211, 197), (26, 25, 184, 170), (170, 184, 185, 171), (171, 185, 186, 172), (172, 186, 187, 173), (173, 187, 188, 174), (174, 188, 189, 175), (175, 189, 190, 176), (176, 190, 191, 177), (177, 191, 192, 178), (178, 192, 193, 179), (179, 193, 194, 180), (180, 194, 195, 181), (181, 195, 196, 182), (182, 196, 197, 183), (27, 26, 170, 156), (156, 170, 171, 157), (157, 171, 172, 158), (158, 172, 173, 159), (159, 173, 174, 160), (160, 174, 175, 161), (161, 175, 176, 162), (162, 176, 177, 163), (163, 177, 178, 164), (164, 178, 179, 165), (165, 179, 180, 166), (166, 180, 181, 167), (167, 181, 182, 168), (168, 182, 183, 169), (28, 27, 156, 142), (142, 156, 157, 143), (143, 157, 158, 144), (144, 158, 159, 145), (145, 159, 160, 146), (146, 160, 161, 147), (147, 161, 162, 148), (148, 162, 163, 149), (149, 163, 164, 150), (150, 164, 165, 151), (151, 165, 166, 152), (152, 166, 167, 153), (153, 167, 168, 154), (154, 168, 169, 155), (29, 28, 142, 128), (128, 142, 143, 129), (129, 143, 144, 130), (130, 144, 145, 131), (131, 145, 146, 132), (132, 146, 147, 133), (133, 147, 148, 134), (134, 148, 149, 135), (135, 149, 150, 136), (136, 150, 151, 137), (137, 151, 152, 138), (138, 152, 153, 139), (139, 153, 154, 140), (140, 154, 155, 141), (13, 29, 128, 72), (72, 128, 129, 73), (73, 129, 130, 74), (74, 130, 131, 75), (75, 131, 132, 76), (76, 132, 133, 77), (77, 133, 134, 78), (78, 134, 135, 79), (79, 135, 136, 80), (80, 136, 137, 81), (81, 137, 138, 82), (82, 138, 139, 83), (83, 139, 140, 84), (84, 140, 141, 85), (9, 8, 86, 127), (127, 86, 87, 126), (126, 87, 88, 125), (125, 88, 89, 124), (124, 89, 90, 123), (123, 90, 91, 122), (122, 91, 92, 121), (121, 92, 93, 120), (120, 93, 94, 119), (119, 94, 95, 118), (118, 95, 96, 117), (117, 96, 97, 116), (116, 97, 98, 115), (115, 98, 99, 114), (16, 9, 127, 310), (310, 127, 126, 311), (311, 126, 125, 312), (312, 125, 124, 313), (313, 124, 123, 314), (314, 123, 122, 315), (315, 122, 121, 316), (316, 121, 120, 317), (317, 120, 119, 318), (318, 119, 118, 319), (319, 118, 117, 320), (320, 117, 116, 321), (321, 116, 115, 322), (322, 115, 114, 323), (15, 14, 100, 85), (85, 100, 802, 801), (84, 101, 102, 83), (83, 102, 103, 82), (82, 103, 104, 81), (81, 104, 105, 80), (80, 105, 106, 79), (79, 106, 107, 78), (78, 107, 108, 77), (77, 108, 109, 76), (76, 109, 110, 75), (75, 110, 111, 74), (74, 111, 112, 73), (73, 112, 113, 72), (431, 445, 731, 718), (87, 325, 619, 593), (493, 494, 776, 775), (444, 430, 717, 730), (324, 86, 592, 618), (388, 389, 679, 678), (429, 443, 729, 716), (337, 351, 579, 578), (387, 388, 678, 677), (442, 428, 715, 728), (386, 387, 677, 676), (427, 441, 727, 714), (440, 426, 713, 726), (406, 420, 528, 526), (540, 542, 543, 541), (538, 540, 541, 539), (536, 538, 539, 537), (534, 536, 537, 535), (532, 534, 535, 533), (530, 532, 533, 531), (528, 530, 531, 529), (526, 528, 529, 527), (524, 526, 527, 525), (522, 524, 525, 523), (542, 521, 520, 543), (463, 449, 533, 535), (101, 100, 520, 521), (100, 519, 543, 520), (476, 490, 538, 536), (477, 463, 535, 537), (490, 504, 540, 538), (491, 477, 537, 539), (504, 518, 542, 540), (378, 392, 524, 522), (505, 491, 539, 541), (392, 406, 526, 524), (519, 505, 541, 543), (393, 379, 523, 525), (591, 605, 545, 544), (546, 578, 552, 547), (578, 579, 553, 552), (579, 580, 554, 553), (580, 581, 555, 554), (581, 582, 556, 555), (582, 583, 557, 556), (583, 584, 558, 557), (584, 585, 559, 558), (585, 586, 560, 559), (586, 587, 561, 560), (587, 588, 562, 561), (588, 589, 563, 562), (589, 590, 564, 563), (590, 591, 544, 564), (566, 565, 787, 774), (785, 798, 799, 786), (567, 566, 774, 761), (762, 775, 776, 763), (763, 776, 777, 764), (764, 777, 778, 765), (765, 778, 779, 766), (766, 779, 780, 767), (767, 780, 781, 768), (768, 781, 782, 769), (769, 782, 783, 770), (770, 783, 784, 771), (772, 785, 786, 773), (568, 567, 761, 748), (749, 762, 763, 750), (757, 770, 771, 758), (759, 772, 773, 760), (569, 568, 748, 735), (736, 749, 750, 737), (738, 751, 752, 739), (739, 752, 753, 740), (740, 753, 754, 741), (741, 754, 755, 742), (742, 755, 756, 743), (744, 757, 758, 745), (746, 759, 760, 747), (570, 569, 735, 722), (723, 736, 737, 724), (725, 738, 739, 726), (729, 742, 743, 730), (731, 744, 745, 732), (733, 746, 747, 734), (571, 570, 722, 709), (710, 723, 724, 711), (712, 725, 726, 713), (714, 727, 728, 715), (716, 729, 730, 717), (718, 731, 732, 719), (720, 733, 734, 721), (572, 571, 709, 696), (697, 710, 711, 698), (699, 712, 713, 700), (701, 714, 715, 702), (703, 716, 717, 704), (705, 718, 719, 706), (707, 720, 721, 708), (573, 572, 696, 683), (684, 697, 698, 685), (686, 699, 700, 687), (688, 701, 702, 689), (690, 703, 704, 691), (692, 705, 706, 693), (694, 707, 708, 695), (574, 573, 683, 670), (671, 684, 685, 672), (673, 686, 687, 674), (675, 688, 689, 676), (679, 692, 693, 680), (681, 694, 695, 682), (575, 574, 670, 657), (658, 671, 672, 659), (660, 673, 674, 661), (662, 675, 676, 663), (663, 676, 677, 664), (664, 677, 678, 665), (665, 678, 679, 666), (666, 679, 680, 667), (668, 681, 682, 669), (576, 575, 657, 644), (645, 658, 659, 646), (647, 660, 661, 648), (655, 668, 669, 656), (577, 576, 644, 631), (632, 645, 646, 633), (634, 647, 648, 635), (635, 648, 649, 636), (636, 649, 650, 637), (637, 650, 651, 638), (638, 651, 652, 639), (639, 652, 653, 640), (640, 653, 654, 641), (641, 654, 655, 642), (642, 655, 656, 643), (550, 577, 631, 618), (619, 632, 633, 620), (551, 550, 618, 592), (593, 619, 620, 594), (594, 620, 621, 595), (595, 621, 622, 596), (596, 622, 623, 597), (597, 623, 624, 598), (598, 624, 625, 599), (599, 625, 626, 600), (600, 626, 627, 601), (601, 627, 628, 602), (602, 628, 629, 603), (603, 629, 630, 604), (604, 630, 578, 546), (565, 549, 548, 787), (787, 548, 617, 788), (788, 617, 616, 789), (789, 616, 615, 790), (790, 615, 614, 791), (791, 614, 613, 792), (792, 613, 612, 793), (793, 612, 611, 794), (794, 611, 610, 795), (795, 610, 609, 796), (796, 609, 608, 797), (797, 608, 607, 798), (798, 607, 606, 799), (400, 386, 676, 689), (492, 478, 761, 774), (69, 68, 575, 576), (479, 493, 775, 762), (70, 69, 576, 577), (326, 327, 621, 620), (71, 70, 577, 550), (327, 328, 622, 621), (389, 403, 692, 679), (328, 329, 623, 622), (404, 390, 680, 693), (329, 330, 624, 623), (391, 405, 694, 681), (330, 331, 625, 624), (406, 392, 682, 695), (331, 332, 626, 625), (393, 407, 583, 582), (332, 333, 627, 626), (380, 366, 657, 670), (333, 334, 628, 627), (367, 381, 671, 658), (334, 335, 629, 628), (382, 368, 659, 672), (502, 488, 771, 784), (335, 336, 630, 629), (369, 383, 673, 660), (489, 503, 785, 772), (336, 337, 578, 630), (384, 370, 661, 674), (504, 490, 773, 786), (441, 442, 728, 727), (371, 385, 675, 662), (491, 505, 590, 589), (478, 464, 748, 761), (465, 479, 762, 749), (101, 518, 799, 606), (480, 466, 750, 763), (519, 100, 605, 591), (342, 341, 634, 635), (343, 342, 635, 636), (390, 376, 667, 680), (344, 343, 636, 637), (377, 391, 681, 668), (345, 344, 637, 638), (392, 378, 669, 682), (346, 345, 638, 639), (379, 393, 582, 581), (347, 346, 639, 640), (366, 352, 644, 657), (348, 347, 640, 641), (353, 367, 658, 645), (473, 487, 770, 757), (349, 348, 641, 642), (368, 354, 646, 659), (488, 474, 758, 771), (350, 349, 642, 643), (355, 369, 660, 647), (475, 489, 772, 759), (455, 454, 739, 740), (370, 356, 648, 661), (490, 476, 760, 773), (456, 455, 740, 741), (477, 491, 589, 588), (457, 456, 741, 742), (464, 450, 735, 748), (451, 465, 749, 736), (466, 452, 737, 750), (453, 467, 751, 738), (356, 357, 649, 648), (357, 358, 650, 649), (363, 377, 668, 655), (358, 359, 651, 650), (378, 364, 656, 669), (359, 360, 652, 651), (365, 379, 581, 580), (360, 361, 653, 652), (352, 338, 631, 644), (472, 458, 743, 756), (361, 362, 654, 653), (339, 353, 645, 632), (459, 473, 757, 744), (362, 363, 655, 654), (354, 340, 633, 646), (474, 460, 745, 758), (467, 468, 752, 751), (341, 355, 647, 634), (461, 475, 759, 746), (468, 469, 753, 752), (476, 462, 747, 760), (469, 470, 754, 753), (463, 477, 588, 587), (470, 471, 755, 754), (450, 436, 722, 735), (471, 472, 756, 755), (437, 451, 736, 723), (452, 438, 724, 737), (439, 453, 738, 725), (14, 43, 544, 545), (454, 440, 726, 739), (10, 99, 546, 547), (372, 371, 662, 663), (373, 372, 663, 664), (364, 350, 643, 656), (12, 113, 548, 549), (374, 373, 664, 665), (351, 365, 580, 579), (443, 457, 742, 729), (8, 71, 550, 551), (375, 374, 665, 666), (338, 324, 618, 631), (458, 444, 730, 743), (376, 375, 666, 667), (325, 339, 632, 619), (445, 459, 744, 731), (481, 480, 763, 764), (340, 326, 620, 633), (460, 446, 732, 745), (482, 481, 764, 765), (447, 461, 746, 733), (483, 482, 765, 766), (462, 448, 734, 747), (484, 483, 766, 767), (449, 463, 587, 586), (485, 484, 767, 768), (436, 422, 709, 722), (486, 485, 768, 769), (423, 437, 723, 710), (487, 486, 769, 770), (438, 424, 711, 724), (425, 439, 725, 712), (801, 802, 803, 800), (84, 85, 801, 800), (101, 84, 800, 803), (100, 101, 803, 802)])
me_cube.polygons.foreach_set('material_index', [0, 0, 0, 0, 0, 0, 0, 0, 0, 0, 0, 0, 0, 0, 0, 0, 0, 0, 0, 0, 0, 0, 0, 0, 0, 0, 0, 0, 0, 0, 0, 0, 0, 0, 0, 0, 0, 0, 0, 0, 0, 0, 0, 0, 0, 0, 0, 0, 0, 0, 0, 0, 0, 0, 0, 0, 0, 0, 0, 0, 0, 0, 0, 0, 0, 0, 0, 0, 3, 2, 3, 2, 3, 2, 3, 2, 3, 2, 3, 0, 0, 0, 2, 0, 0, 0, 0, 0, 0, 0, 0, 0, 2, 0, 0, 0, 3, 0, 3, 2, 3, 2, 3, 2, 3, 0, 3, 0, 0, 0, 2, 0, 2, 0, 0, 0, 0, 0, 2, 0, 2, 0, 0, 0, 3, 0, 3, 0, 3, 2, 3, 0, 3, 0, 3, 0, 0, 0, 2, 0, 2, 0, 2, 0, 2, 0, 2, 0, 2, 0, 0, 0, 3, 0, 3, 0, 3, 0, 3, 0, 3, 0, 3, 0, 0, 0, 2, 0, 2, 0, 2, 0, 2, 0, 2, 0, 2, 0, 0, 0, 3, 0, 3, 0, 3, 0, 3, 2, 3, 0, 3, 0, 0, 0, 2, 0, 2, 0, 2, 0, 0, 0, 0, 0, 2, 0, 0, 0, 3, 0, 3, 0, 3, 2, 3, 2, 3, 2, 3, 0, 3, 0, 2, 0, 2, 0, 0, 0, 0, 0, 0, 0, 0, 0, 2, 0, 3, 0, 3, 2, 3, 2, 3, 2, 3, 2, 3, 2, 3, 0, 2, 0, 0, 0, 0, 0, 0, 0, 0, 0, 0, 0, 0, 0, 0, 0, 0, 0, 0, 0, 0, 0, 0, 0, 0, 0, 0, 0, 0, 0, 0, 0, 0, 0, 0, 0, 0, 0, 0, 0, 0, 0, 0, 0, 0, 0, 0, 0, 0, 0, 0, 0, 0, 0, 0, 0, 0, 0, 0, 0, 0, 0, 0, 0, 0, 0, 0, 0, 0, 0, 0, 0, 0, 0, 0, 0, 0, 0, 0, 0, 0, 0, 0, 0, 0, 0, 0, 0, 0, 0, 0, 0, 0, 0, 0, 0, 0, 0, 0, 0, 0, 0, 0, 0, 0, 0, 0, 0, 0, 0, 0, 0, 0, 0, 0, 0, 0, 0, 0, 0, 0, 0, 0, 0, 0, 0, 0, 0, 0, 0, 0, 0, 0, 0, 0, 0, 0, 0, 0, 0, 0, 0, 0, 0, 0, 0, 0, 0, 0, 0, 0, 0, 0, 0, 0, 0, 0, 0, 0, 0, 0, 0, 0, 0, 0, 0, 0, 0, 0, 0, 0, 0, 0, 0, 0, 0, 0, 0, 0, 0, 0, 0, 0, 0, 0, 0, 0, 0, 0, 0, 0, 0, 0, 0, 0, 0, 0, 0, 0, 0, 0, 0, 0, 0, 0, 0, 0, 0, 0, 0, 0, 0, 0, 0, 0, 0, 0, 0, 0, 0, 0, 0, 0, 0, 0, 0, 0, 0, 0, 0, 0, 0, 0, 0, 0, 0, 0, 0, 0, 0, 0, 0, 0, 0, 0, 0, 0, 0, 0, 0, 0, 0, 0, 0, 0, 0, 0, 0, 0, 0, 0, 0, 0, 0, 0, 3, 2, 3, 2, 3, 2, 3, 2, 3, 2, 2, 0, 0, 0, 0, 0, 0, 0, 0, 0, 0, 0, 0, 0, 1, 1, 1, 1, 1, 1, 1, 1, 1, 1, 1, 1, 1, 1, 1, 1, 1, 1, 1, 1, 1, 1, 1, 1, 1, 1, 1, 1, 1, 1, 1, 1, 1, 1, 1, 1, 1, 1, 1, 1, 1, 1, 1, 1, 1, 1, 1, 1, 1, 1, 1, 1, 1, 1, 1, 1, 1, 1, 1, 1, 1, 1, 1, 1, 1, 1, 1, 1, 1, 1, 1, 1, 1, 1, 1, 1, 1, 1, 1, 1, 1, 1, 1, 1, 1, 1, 1, 1, 1, 1, 1, 1, 1, 1, 1, 1, 1, 1, 1, 1, 1, 1, 1, 1, 1, 1, 1, 1, 1, 1, 1, 1, 1, 1, 1, 1, 1, 1, 1, 1, 1, 1, 1, 1, 1, 1, 0, 0, 0, 0, 0, 0, 0, 0, 0, 0, 0, 0, 0, 0, 0, 0, 0, 0, 0, 0, 0, 0, 0, 0, 0, 0, 0, 0, 0, 0, 0, 0, 0, 0, 0, 0, 0, 0, 0, 0, 0, 0, 0, 0, 0, 0, 0, 0, 0, 0, 0, 0, 0, 0, 0, 0, 0, 0, 0, 0, 0, 0, 0, 0, 0, 0, 0, 0, 0, 0, 0, 0, 0, 0, 0, 0, 0, 0, 0, 0, 0, 0, 0, 0, 0, 0, 0, 0, 0, 0, 0, 0, 0, 0, 0, 0, 0, 0, 0, 0, 0, 0, 0, 0, 0, 0, 0, 0, 0, 0, 0, 0, 0, 0, 0, 0, 0, 0, 0, 0, 0, 0, 0, 0, 0, 0, 0, 0, 0, 0, 0, 0, 0, 0])
_uv = me_cube.uv_layers.new(name='UVMap')
_uv.uv.foreach_set('vector', [0.375, 0.75, 0.375, 1.0, 0.625, 1.0, 0.625, 0.75, 0.375, 0.0, 0.375, 0.25, 0.625, 0.25, 0.625, 0.0, 0.125, 0.5, 0.125, 0.75, 0.375, 0.75, 0.375, 0.5, 0.375, 0.5, 0.375, 0.75, 0.625, 0.75, 0.625, 0.5, 0.375, 0.25, 0.375, 0.5, 0.625, 0.5, 0.625, 0.25, 0.625, 0.4333, 0.625, 0.4167, 0.625, 0.4167, 0.625, 0.4333, 0.375, 0.9833, 0.625, 0.9833, 0.625, 1.0, 0.375, 1.0, 0.375, 0.2333, 0.625, 0.2333, 0.625, 0.25, 0.375, 0.25, 0.3583, 0.7333, 0.375, 0.7333, 0.375, 0.75, 0.3583, 0.75, 0.375, 0.7333, 0.625, 0.7333, 0.625, 0.75, 0.375, 0.75, 0.375, 0.4833, 0.625, 0.4833, 0.625, 0.5, 0.375, 0.5, 0.375, 0.25, 0.625, 0.25, 0.625, 0.2667, 0.375, 0.2667, 0.375, 0.2667, 0.625, 0.2667, 0.625, 0.2833, 0.375, 0.2833, 0.375, 0.2833, 0.625, 0.2833, 0.625, 0.3, 0.375, 0.3, 0.375, 0.3, 0.625, 0.3, 0.625, 0.3167, 0.375, 0.3167, 0.375, 0.3167, 0.625, 0.3167, 0.625, 0.3333, 0.375, 0.3333, 0.375, 0.3333, 0.625, 0.3333, 0.625, 0.35, 0.375, 0.35, 0.375, 0.35, 0.625, 0.35, 0.625, 0.3667, 0.375, 0.3667, 0.375, 0.3667, 0.625, 0.3667, 0.625, 0.3833, 0.375, 0.3833, 0.375, 0.3833, 0.625, 0.3833, 0.625, 0.4, 0.375, 0.4, 0.375, 0.4, 0.625, 0.4, 0.625, 0.4167, 0.375, 0.4167, 0.375, 0.4167, 0.625, 0.4167, 0.625, 0.4333, 0.375, 0.4333, 0.375, 0.4333, 0.625, 0.4333, 0.625, 0.45, 0.375, 0.45, 0.375, 0.45, 0.625, 0.45, 0.625, 0.4667, 0.375, 0.4667, 0.375, 0.4667, 0.625, 0.4667, 0.625, 0.4833, 0.375, 0.4833, 0.125, 0.7333, 0.1417, 0.7333, 0.1417, 0.75, 0.125, 0.75, 0.1417, 0.7333, 0.1583, 0.7333, 0.1583, 0.75, 0.1417, 0.75, 0.1583, 0.7333, 0.175, 0.7333, 0.175, 0.75, 0.1583, 0.75, 0.175, 0.7333, 0.1917, 0.7333, 0.1917, 0.75, 0.175, 0.75, 0.1917, 0.7333, 0.2083, 0.7333, 0.2083, 0.75, 0.1917, 0.75, 0.2083, 0.7333, 0.225, 0.7333, 0.225, 0.75, 0.2083, 0.75, 0.225, 0.7333, 0.2417, 0.7333, 0.2417, 0.75, 0.225, 0.75, 0.2417, 0.7333, 0.2583, 0.7333, 0.2583, 0.75, 0.2417, 0.75, 0.2583, 0.7333, 0.275, 0.7333, 0.275, 0.75, 0.2583, 0.75, 0.275, 0.7333, 0.2917, 0.7333, 0.2917, 0.75, 0.275, 0.75, 0.2917, 0.7333, 0.3083, 0.7333, 0.3083, 0.75, 0.2917, 0.75, 0.3083, 0.7333, 0.325, 0.7333, 0.325, 0.75, 0.3083, 0.75, 0.325, 0.7333, 0.3417, 0.7333, 0.3417, 0.75, 0.325, 0.75, 0.3417, 0.7333, 0.3583, 0.7333, 0.3583, 0.75, 0.3417, 0.75, 0.375, 0.75, 0.625, 0.75, 0.625, 0.7667, 0.375, 0.7667, 0.375, 0.7667, 0.625, 0.7667, 0.625, 0.7833, 0.375, 0.7833, 0.375, 0.7833, 0.625, 0.7833, 0.625, 0.8, 0.375, 0.8, 0.375, 0.8, 0.625, 0.8, 0.625, 0.8167, 0.375, 0.8167, 0.375, 0.8167, 0.625, 0.8167, 0.625, 0.8333, 0.375, 0.8333, 0.375, 0.8333, 0.625, 0.8333, 0.625, 0.85, 0.375, 0.85, 0.375, 0.85, 0.625, 0.85, 0.625, 0.8667, 0.375, 0.8667, 0.375, 0.8667, 0.625, 0.8667, 0.625, 0.8833, 0.375, 0.8833, 0.375, 0.8833, 0.625, 0.8833, 0.625, 0.9, 0.375, 0.9, 0.375, 0.9, 0.625, 0.9, 0.625, 0.9167, 0.375, 0.9167, 0.375, 0.9167, 0.625, 0.9167, 0.625, 0.9333, 0.375, 0.9333, 0.375, 0.9333, 0.625, 0.9333, 0.625, 0.95, 0.375, 0.95, 0.375, 0.95, 0.625, 0.95, 0.625, 0.9667, 0.375, 0.9667, 0.375, 0.9667, 0.625, 0.9667, 0.625, 0.9833, 0.375, 0.9833, 0.8417, 0.7333, 0.8583, 0.7333, 0.8583, 0.7333, 0.8417, 0.7333, 0.7083, 0.6, 0.725, 0.6, 0.725, 0.6, 0.7083, 0.6, 0.625, 0.4167, 0.625, 0.4, 0.625, 0.4, 0.625, 0.4167, 0.8583, 0.7167, 0.8417, 0.7167, 0.8417, 0.7167, 0.8583, 0.7167, 0.725, 0.5833, 0.7083, 0.5833, 0.7083, 0.5833, 0.725, 0.5833, 0.625, 0.4, 0.625, 0.3833, 0.625, 0.3833, 0.625, 0.4, 0.8417, 0.7, 0.8583, 0.7, 0.8583, 0.7, 0.8417, 0.7, 0.7083, 0.5667, 0.725, 0.5667, 0.725, 0.5667, 0.7083, 0.5667, 0.625, 0.3833, 0.625, 0.3667, 0.625, 0.3667, 0.625, 0.3833, 0.625, 0.2333, 0.625, 0.2167, 0.625, 0.2167, 0.625, 0.2333, 0.725, 0.55, 0.7083, 0.55, 0.7083, 0.55, 0.725, 0.55, 0.625, 0.3667, 0.625, 0.35, 0.625, 0.35, 0.625, 0.3667, 0.625, 0.2167, 0.625, 0.2, 0.625, 0.2, 0.625, 0.2167, 0.7083, 0.5333, 0.725, 0.5333, 0.725, 0.5333, 0.7083, 0.5333, 0.625, 0.35, 0.625, 0.3333, 0.625, 0.3333, 0.625, 0.35, 0.8417, 0.5167, 0.8583, 0.5167, 0.8583, 0.5333, 0.8417, 0.5333, 0.8417, 0.5333, 0.8583, 0.5333, 0.8583, 0.55, 0.8417, 0.55, 0.8417, 0.55, 0.8583, 0.55, 0.8583, 0.5667, 0.8417, 0.5667, 0.8417, 0.5667, 0.8583, 0.5667, 0.8583, 0.5833, 0.8417, 0.5833, 0.8417, 0.5833, 0.8583, 0.5833, 0.8583, 0.6, 0.8417, 0.6, 0.8417, 0.6, 0.8583, 0.6, 0.8583, 0.6167, 0.8417, 0.6167, 0.8417, 0.6167, 0.8583, 0.6167, 0.8583, 0.6333, 0.8417, 0.6333, 0.8417, 0.6333, 0.8583, 0.6333, 0.8583, 0.65, 0.8417, 0.65, 0.8417, 0.65, 0.8583, 0.65, 0.8583, 0.6667, 0.8417, 0.6667, 0.8417, 0.6667, 0.8583, 0.6667, 0.8583, 0.6833, 0.8417, 0.6833, 0.8417, 0.6833, 0.8583, 0.6833, 0.8583, 0.7, 0.8417, 0.7, 0.625, 0.2, 0.625, 0.1833, 0.625, 0.1833, 0.625, 0.2, 0.7917, 0.7167, 0.8083, 0.7167, 0.8083, 0.7167, 0.7917, 0.7167, 0.725, 0.5167, 0.7083, 0.5167, 0.7083, 0.5167, 0.725, 0.5167, 0.825, 0.5167, 0.8417, 0.5167, 0.8417, 0.5333, 0.825, 0.5333, 0.625, 0.3333, 0.625, 0.3167, 0.625, 0.3167, 0.625, 0.3333, 0.625, 0.1833, 0.625, 0.1667, 0.625, 0.1667, 0.625, 0.1833, 0.725, 0.7333, 0.7417, 0.7333, 0.7417, 0.7333, 0.725, 0.7333, 0.625, 0.3167, 0.625, 0.3, 0.625, 0.3, 0.625, 0.3167, 0.625, 0.1667, 0.625, 0.15, 0.625, 0.15, 0.625, 0.1667, 0.7417, 0.7167, 0.725, 0.7167, 0.725, 0.7167, 0.7417, 0.7167, 0.625, 0.3, 0.625, 0.2833, 0.625, 0.2833, 0.625, 0.3, 0.625, 0.15, 0.625, 0.1333, 0.625, 0.1333, 0.625, 0.15, 0.725, 0.7, 0.7417, 0.7, 0.7417, 0.7, 0.725, 0.7, 0.825, 0.6833, 0.8417, 0.6833, 0.8417, 0.7, 0.825, 0.7, 0.625, 0.2833, 0.625, 0.2667, 0.625, 0.2667, 0.625, 0.2833, 0.8583, 0.7167, 0.875, 0.7167, 0.875, 0.7167, 0.8583, 0.7167, 0.625, 0.1333, 0.625, 0.1167, 0.625, 0.1167, 0.625, 0.1333, 0.8083, 0.5167, 0.825, 0.5167, 0.825, 0.5333, 0.8083, 0.5333, 0.7417, 0.6833, 0.725, 0.6833, 0.725, 0.6833, 0.7417, 0.6833, 0.8083, 0.55, 0.825, 0.55, 0.825, 0.5667, 0.8083, 0.5667, 0.8083, 0.5667, 0.825, 0.5667, 0.825, 0.5833, 0.8083, 0.5833, 0.8083, 0.5833, 0.825, 0.5833, 0.825, 0.6, 0.8083, 0.6, 0.8083, 0.6, 0.825, 0.6, 0.825, 0.6167, 0.8083, 0.6167, 0.8083, 0.6167, 0.825, 0.6167, 0.825, 0.6333, 0.8083, 0.6333, 0.8083, 0.6333, 0.825, 0.6333, 0.825, 0.65, 0.8083, 0.65, 0.8083, 0.65, 0.825, 0.65, 0.825, 0.6667, 0.8083, 0.6667, 0.625, 0.2667, 0.625, 0.25, 0.625, 0.25, 0.625, 0.2667, 0.8083, 0.6833, 0.825, 0.6833, 0.825, 0.7, 0.8083, 0.7, 0.625, 0.1167, 0.625, 0.1, 0.625, 0.1, 0.625, 0.1167, 0.775, 0.7333, 0.7583, 0.7333, 0.7583, 0.7333, 0.775, 0.7333, 0.725, 0.6667, 0.7417, 0.6667, 0.7417, 0.6667, 0.725, 0.6667, 0.7917, 0.5167, 0.8083, 0.5167, 0.8083, 0.5333, 0.7917, 0.5333, 0.625, 0.1, 0.625, 0.08333, 0.625, 0.08333, 0.625, 0.1, 0.7917, 0.55, 0.8083, 0.55, 0.8083, 0.5667, 0.7917, 0.5667, 0.7417, 0.65, 0.725, 0.65, 0.725, 0.65, 0.7417, 0.65, 0.625, 0.08333, 0.625, 0.06667, 0.625, 0.06667, 0.625, 0.08333, 0.725, 0.6333, 0.7417, 0.6333, 0.7417, 0.6333, 0.725, 0.6333, 0.8583, 0.5167, 0.8417, 0.5167, 0.8417, 0.5167, 0.8583, 0.5167, 0.625, 0.06667, 0.625, 0.05, 0.625, 0.05, 0.625, 0.06667, 0.7917, 0.65, 0.8083, 0.65, 0.8083, 0.6667, 0.7917, 0.6667, 0.7417, 0.6167, 0.725, 0.6167, 0.725, 0.6167, 0.7417, 0.6167, 0.7917, 0.6833, 0.8083, 0.6833, 0.8083, 0.7, 0.7917, 0.7, 0.625, 0.05, 0.625, 0.03333, 0.625, 0.03333, 0.625, 0.05, 0.775, 0.7167, 0.7917, 0.7167, 0.7917, 0.7167, 0.775, 0.7167, 0.725, 0.6, 0.7417, 0.6, 0.7417, 0.6, 0.725, 0.6, 0.775, 0.5167, 0.7917, 0.5167, 0.7917, 0.5333, 0.775, 0.5333, 0.7417, 0.5833, 0.725, 0.5833, 0.725, 0.5833, 0.7417, 0.5833, 0.775, 0.55, 0.7917, 0.55, 0.7917, 0.5667, 0.775, 0.5667, 0.8583, 0.7, 0.8583, 0.6833, 0.8583, 0.6833, 0.8583, 0.7, 0.775, 0.5833, 0.7917, 0.5833, 0.7917, 0.6, 0.775, 0.6, 0.775, 0.6, 0.7917, 0.6, 0.7917, 0.6167, 0.775, 0.6167, 0.775, 0.6167, 0.7917, 0.6167, 0.7917, 0.6333, 0.775, 0.6333, 0.625, 0.01667, 0.625, 0.0, 0.625, 0.0, 0.625, 0.01667, 0.775, 0.65, 0.7917, 0.65, 0.7917, 0.6667, 0.775, 0.6667, 0.725, 0.5667, 0.7417, 0.5667, 0.7417, 0.5667, 0.725, 0.5667, 0.775, 0.6833, 0.7917, 0.6833, 0.7917, 0.7, 0.775, 0.7, 0.8583, 0.6833, 0.8583, 0.6667, 0.8583, 0.6667, 0.8583, 0.6833, 0.7583, 0.7333, 0.7417, 0.7333, 0.7417, 0.7333, 0.7583, 0.7333, 0.625, 0.7333, 0.625, 0.7167, 0.625, 0.7167, 0.625, 0.7333, 0.7583, 0.5167, 0.775, 0.5167, 0.775, 0.5333, 0.7583, 0.5333, 0.7417, 0.55, 0.725, 0.55, 0.725, 0.55, 0.7417, 0.55, 0.7583, 0.55, 0.775, 0.55, 0.775, 0.5667, 0.7583, 0.5667, 0.8583, 0.6667, 0.8583, 0.65, 0.8583, 0.65, 0.8583, 0.6667, 0.7583, 0.5833, 0.775, 0.5833, 0.775, 0.6, 0.7583, 0.6, 0.625, 0.7167, 0.625, 0.7, 0.625, 0.7, 0.625, 0.7167, 0.7583, 0.6167, 0.775, 0.6167, 0.775, 0.6333, 0.7583, 0.6333, 0.725, 0.5333, 0.7417, 0.5333, 0.7417, 0.5333, 0.725, 0.5333, 0.7583, 0.65, 0.775, 0.65, 0.775, 0.6667, 0.7583, 0.6667, 0.8583, 0.65, 0.8583, 0.6333, 0.8583, 0.6333, 0.8583, 0.65, 0.7583, 0.6833, 0.775, 0.6833, 0.775, 0.7, 0.7583, 0.7, 0.625, 0.7, 0.625, 0.6833, 0.625, 0.6833, 0.625, 0.7, 0.7583, 0.7167, 0.775, 0.7167, 0.775, 0.7167, 0.7583, 0.7167, 0.7417, 0.5167, 0.725, 0.5167, 0.725, 0.5167, 0.7417, 0.5167, 0.7417, 0.5167, 0.7583, 0.5167, 0.7583, 0.5333, 0.7417, 0.5333, 0.8583, 0.6333, 0.8583, 0.6167, 0.8583, 0.6167, 0.8583, 0.6333, 0.7417, 0.55, 0.7583, 0.55, 0.7583, 0.5667, 0.7417, 0.5667, 0.625, 0.6833, 0.625, 0.6667, 0.625, 0.6667, 0.625, 0.6833, 0.7417, 0.5833, 0.7583, 0.5833, 0.7583, 0.6, 0.7417, 0.6, 0.7417, 0.7333, 0.7583, 0.7333, 0.7583, 0.7333, 0.7417, 0.7333, 0.7417, 0.6167, 0.7583, 0.6167, 0.7583, 0.6333, 0.7417, 0.6333, 0.8583, 0.6167, 0.8583, 0.6, 0.8583, 0.6, 0.8583, 0.6167, 0.7417, 0.65, 0.7583, 0.65, 0.7583, 0.6667, 0.7417, 0.6667, 0.625, 0.6667, 0.625, 0.65, 0.625, 0.65, 0.625, 0.6667, 0.7417, 0.6833, 0.7583, 0.6833, 0.7583, 0.7, 0.7417, 0.7, 0.7583, 0.7167, 0.7417, 0.7167, 0.7417, 0.7167, 0.7583, 0.7167, 0.7417, 0.7333, 0.725, 0.7333, 0.725, 0.7333, 0.7417, 0.7333, 0.8583, 0.6, 0.8583, 0.5833, 0.8583, 0.5833, 0.8583, 0.6, 0.725, 0.5167, 0.7417, 0.5167, 0.7417, 0.5333, 0.725, 0.5333, 0.625, 0.65, 0.625, 0.6333, 0.625, 0.6333, 0.625, 0.65, 0.725, 0.55, 0.7417, 0.55, 0.7417, 0.5667, 0.725, 0.5667, 0.7417, 0.7, 0.7583, 0.7, 0.7583, 0.7, 0.7417, 0.7, 0.725, 0.5833, 0.7417, 0.5833, 0.7417, 0.6, 0.725, 0.6, 0.8583, 0.5833, 0.8583, 0.5667, 0.8583, 0.5667, 0.8583, 0.5833, 0.725, 0.6167, 0.7417, 0.6167, 0.7417, 0.6333, 0.725, 0.6333, 0.625, 0.6333, 0.625, 0.6167, 0.625, 0.6167, 0.625, 0.6333, 0.725, 0.65, 0.7417, 0.65, 0.7417, 0.6667, 0.725, 0.6667, 0.7583, 0.6833, 0.7417, 0.6833, 0.7417, 0.6833, 0.7583, 0.6833, 0.725, 0.6833, 0.7417, 0.6833, 0.7417, 0.7, 0.725, 0.7, 0.8583, 0.5667, 0.8583, 0.55, 0.8583, 0.55, 0.8583, 0.5667, 0.7417, 0.7167, 0.7583, 0.7167, 0.7583, 0.7167, 0.7417, 0.7167, 0.625, 0.6167, 0.625, 0.6, 0.625, 0.6, 0.625, 0.6167, 0.7083, 0.5167, 0.725, 0.5167, 0.725, 0.5333, 0.7083, 0.5333, 0.7417, 0.6667, 0.7583, 0.6667, 0.7583, 0.6667, 0.7417, 0.6667, 0.7083, 0.55, 0.725, 0.55, 0.725, 0.5667, 0.7083, 0.5667, 0.625, 0.9833, 0.625, 0.9667, 0.625, 0.9667, 0.625, 0.9833, 0.7083, 0.5833, 0.725, 0.5833, 0.725, 0.6, 0.7083, 0.6, 0.8583, 0.55, 0.8583, 0.5333, 0.8583, 0.5333, 0.8583, 0.55, 0.7083, 0.6167, 0.725, 0.6167, 0.725, 0.6333, 0.7083, 0.6333, 0.7083, 0.6333, 0.725, 0.6333, 0.725, 0.65, 0.7083, 0.65, 0.7083, 0.65, 0.725, 0.65, 0.725, 0.6667, 0.7083, 0.6667, 0.625, 0.6, 0.625, 0.5833, 0.625, 0.5833, 0.625, 0.6, 0.7083, 0.6833, 0.725, 0.6833, 0.725, 0.7, 0.7083, 0.7, 0.7583, 0.65, 0.7417, 0.65, 0.7417, 0.65, 0.7583, 0.65, 0.6917, 0.7333, 0.6917, 0.7167, 0.6917, 0.7167, 0.6917, 0.7333, 0.625, 0.9667, 0.625, 0.95, 0.625, 0.95, 0.625, 0.9667, 0.6917, 0.5167, 0.7083, 0.5167, 0.7083, 0.5333, 0.6917, 0.5333, 0.8583, 0.5333, 0.8583, 0.5167, 0.8583, 0.5167, 0.8583, 0.5333, 0.6917, 0.55, 0.7083, 0.55, 0.7083, 0.5667, 0.6917, 0.5667, 0.625, 0.5833, 0.625, 0.5667, 0.625, 0.5667, 0.625, 0.5833, 0.6917, 0.5833, 0.7083, 0.5833, 0.7083, 0.6, 0.6917, 0.6, 0.7417, 0.6333, 0.7583, 0.6333, 0.7583, 0.6333, 0.7417, 0.6333, 0.725, 0.65, 0.725, 0.6333, 0.725, 0.6333, 0.725, 0.65, 0.625, 0.95, 0.625, 0.9333, 0.625, 0.9333, 0.625, 0.95, 0.625, 0.5667, 0.625, 0.55, 0.625, 0.55, 0.625, 0.5667, 0.7583, 0.6167, 0.7417, 0.6167, 0.7417, 0.6167, 0.7583, 0.6167, 0.6917, 0.6833, 0.7083, 0.6833, 0.7083, 0.7, 0.6917, 0.7, 0.625, 0.9333, 0.625, 0.9167, 0.625, 0.9167, 0.625, 0.9333, 0.725, 0.7333, 0.7083, 0.7333, 0.7083, 0.7333, 0.725, 0.7333, 0.625, 0.55, 0.625, 0.5333, 0.625, 0.5333, 0.625, 0.55, 0.675, 0.5167, 0.6917, 0.5167, 0.6917, 0.5333, 0.675, 0.5333, 0.7417, 0.6, 0.7583, 0.6, 0.7583, 0.6, 0.7417, 0.6, 0.675, 0.55, 0.6917, 0.55, 0.6917, 0.5667, 0.675, 0.5667, 0.625, 0.9167, 0.625, 0.9, 0.625, 0.9, 0.625, 0.9167, 0.675, 0.5833, 0.6917, 0.5833, 0.6917, 0.6, 0.675, 0.6, 0.675, 0.6, 0.6917, 0.6, 0.6917, 0.6167, 0.675, 0.6167, 0.675, 0.6167, 0.6917, 0.6167, 0.6917, 0.6333, 0.675, 0.6333, 0.675, 0.6333, 0.6917, 0.6333, 0.6917, 0.65, 0.675, 0.65, 0.675, 0.65, 0.6917, 0.65, 0.6917, 0.6667, 0.675, 0.6667, 0.675, 0.6667, 0.6917, 0.6667, 0.6917, 0.6833, 0.675, 0.6833, 0.675, 0.6833, 0.6917, 0.6833, 0.6917, 0.7, 0.675, 0.7, 0.7583, 0.5833, 0.7417, 0.5833, 0.7417, 0.5833, 0.7583, 0.5833, 0.675, 0.7167, 0.6917, 0.7167, 0.6917, 0.7333, 0.675, 0.7333, 0.625, 0.9, 0.625, 0.8833, 0.625, 0.8833, 0.625, 0.9, 0.6583, 0.5167, 0.675, 0.5167, 0.675, 0.5333, 0.6583, 0.5333, 0.625, 0.5167, 0.625, 0.5, 0.625, 0.5, 0.625, 0.5167, 0.6583, 0.55, 0.675, 0.55, 0.675, 0.5667, 0.6583, 0.5667, 0.7417, 0.5667, 0.7583, 0.5667, 0.7583, 0.5667, 0.7417, 0.5667, 0.625, 0.8833, 0.625, 0.8667, 0.625, 0.8667, 0.625, 0.8833, 0.8417, 0.6667, 0.8417, 0.6833, 0.8417, 0.6833, 0.8417, 0.6667, 0.7583, 0.55, 0.7417, 0.55, 0.7417, 0.55, 0.7583, 0.55, 0.625, 0.8667, 0.625, 0.85, 0.625, 0.85, 0.625, 0.8667, 0.8417, 0.65, 0.8417, 0.6667, 0.8417, 0.6667, 0.8417, 0.65, 0.7417, 0.5333, 0.7583, 0.5333, 0.7583, 0.5333, 0.7417, 0.5333, 0.625, 0.85, 0.625, 0.8333, 0.625, 0.8333, 0.625, 0.85, 0.8417, 0.6333, 0.8417, 0.65, 0.8417, 0.65, 0.8417, 0.6333, 0.6583, 0.7167, 0.675, 0.7167, 0.675, 0.7333, 0.6583, 0.7333, 0.7583, 0.5167, 0.7417, 0.5167, 0.7417, 0.5167, 0.7583, 0.5167, 0.6417, 0.5167, 0.6583, 0.5167, 0.6583, 0.5333, 0.6417, 0.5333, 0.625, 0.8333, 0.625, 0.8167, 0.625, 0.8167, 0.625, 0.8333, 0.6417, 0.55, 0.6583, 0.55, 0.6583, 0.5667, 0.6417, 0.5667, 0.6417, 0.5667, 0.6583, 0.5667, 0.6583, 0.5833, 0.6417, 0.5833, 0.6417, 0.5833, 0.6583, 0.5833, 0.6583, 0.6, 0.6417, 0.6, 0.6417, 0.6, 0.6583, 0.6, 0.6583, 0.6167, 0.6417, 0.6167, 0.6417, 0.6167, 0.6583, 0.6167, 0.6583, 0.6333, 0.6417, 0.6333, 0.6417, 0.6333, 0.6583, 0.6333, 0.6583, 0.65, 0.6417, 0.65, 0.6417, 0.65, 0.6583, 0.65, 0.6583, 0.6667, 0.6417, 0.6667, 0.6417, 0.6667, 0.6583, 0.6667, 0.6583, 0.6833, 0.6417, 0.6833, 0.6417, 0.6833, 0.6583, 0.6833, 0.6583, 0.7, 0.6417, 0.7, 0.6417, 0.7, 0.6583, 0.7, 0.6583, 0.7167, 0.6417, 0.7167, 0.6417, 0.7167, 0.6583, 0.7167, 0.6583, 0.7333, 0.6417, 0.7333, 0.8417, 0.6167, 0.8417, 0.6333, 0.8417, 0.6333, 0.8417, 0.6167, 0.625, 0.5167, 0.6417, 0.5167, 0.6417, 0.5333, 0.625, 0.5333, 0.7583, 0.7333, 0.775, 0.7333, 0.775, 0.7333, 0.7583, 0.7333, 0.625, 0.8167, 0.625, 0.8, 0.625, 0.8, 0.625, 0.8167, 0.8417, 0.6, 0.8417, 0.6167, 0.8417, 0.6167, 0.8417, 0.6, 0.775, 0.7167, 0.7583, 0.7167, 0.7583, 0.7167, 0.775, 0.7167, 0.625, 0.8, 0.625, 0.7833, 0.625, 0.7833, 0.625, 0.8, 0.8417, 0.5833, 0.8417, 0.6, 0.8417, 0.6, 0.8417, 0.5833, 0.7583, 0.7, 0.775, 0.7, 0.775, 0.7, 0.7583, 0.7, 0.625, 0.7833, 0.625, 0.7667, 0.625, 0.7667, 0.625, 0.7833, 0.8417, 0.5667, 0.8417, 0.5833, 0.8417, 0.5833, 0.8417, 0.5667, 0.775, 0.6833, 0.7583, 0.6833, 0.7583, 0.6833, 0.775, 0.6833, 0.625, 0.7667, 0.625, 0.75, 0.625, 0.75, 0.625, 0.7667, 0.8417, 0.55, 0.8417, 0.5667, 0.8417, 0.5667, 0.8417, 0.55, 0.3417, 0.5, 0.3583, 0.5, 0.3583, 0.5167, 0.3417, 0.5167, 0.3417, 0.5167, 0.3583, 0.5167, 0.3583, 0.5333, 0.3417, 0.5333, 0.3417, 0.5333, 0.3583, 0.5333, 0.3583, 0.55, 0.3417, 0.55, 0.3417, 0.55, 0.3583, 0.55, 0.3583, 0.5667, 0.3417, 0.5667, 0.3417, 0.5667, 0.3583, 0.5667, 0.3583, 0.5833, 0.3417, 0.5833, 0.3417, 0.5833, 0.3583, 0.5833, 0.3583, 0.6, 0.3417, 0.6, 0.3417, 0.6, 0.3583, 0.6, 0.3583, 0.6167, 0.3417, 0.6167, 0.3417, 0.6167, 0.3583, 0.6167, 0.3583, 0.6333, 0.3417, 0.6333, 0.3417, 0.6333, 0.3583, 0.6333, 0.3583, 0.65, 0.3417, 0.65, 0.3417, 0.65, 0.3583, 0.65, 0.3583, 0.6667, 0.3417, 0.6667, 0.3417, 0.6667, 0.3583, 0.6667, 0.3583, 0.6833, 0.3417, 0.6833, 0.3417, 0.6833, 0.3583, 0.6833, 0.3583, 0.7, 0.3417, 0.7, 0.3417, 0.7, 0.3583, 0.7, 0.3583, 0.7167, 0.3417, 0.7167, 0.3417, 0.7167, 0.3583, 0.7167, 0.3583, 0.7333, 0.3417, 0.7333, 0.325, 0.5, 0.3417, 0.5, 0.3417, 0.5167, 0.325, 0.5167, 0.325, 0.5167, 0.3417, 0.5167, 0.3417, 0.5333, 0.325, 0.5333, 0.325, 0.5333, 0.3417, 0.5333, 0.3417, 0.55, 0.325, 0.55, 0.325, 0.55, 0.3417, 0.55, 0.3417, 0.5667, 0.325, 0.5667, 0.325, 0.5667, 0.3417, 0.5667, 0.3417, 0.5833, 0.325, 0.5833, 0.325, 0.5833, 0.3417, 0.5833, 0.3417, 0.6, 0.325, 0.6, 0.325, 0.6, 0.3417, 0.6, 0.3417, 0.6167, 0.325, 0.6167, 0.325, 0.6167, 0.3417, 0.6167, 0.3417, 0.6333, 0.325, 0.6333, 0.325, 0.6333, 0.3417, 0.6333, 0.3417, 0.65, 0.325, 0.65, 0.325, 0.65, 0.3417, 0.65, 0.3417, 0.6667, 0.325, 0.6667, 0.325, 0.6667, 0.3417, 0.6667, 0.3417, 0.6833, 0.325, 0.6833, 0.325, 0.6833, 0.3417, 0.6833, 0.3417, 0.7, 0.325, 0.7, 0.325, 0.7, 0.3417, 0.7, 0.3417, 0.7167, 0.325, 0.7167, 0.325, 0.7167, 0.3417, 0.7167, 0.3417, 0.7333, 0.325, 0.7333, 0.3083, 0.5, 0.325, 0.5, 0.325, 0.5167, 0.3083, 0.5167, 0.3083, 0.5167, 0.325, 0.5167, 0.325, 0.5333, 0.3083, 0.5333, 0.3083, 0.5333, 0.325, 0.5333, 0.325, 0.55, 0.3083, 0.55, 0.3083, 0.55, 0.325, 0.55, 0.325, 0.5667, 0.3083, 0.5667, 0.3083, 0.5667, 0.325, 0.5667, 0.325, 0.5833, 0.3083, 0.5833, 0.3083, 0.5833, 0.325, 0.5833, 0.325, 0.6, 0.3083, 0.6, 0.3083, 0.6, 0.325, 0.6, 0.325, 0.6167, 0.3083, 0.6167, 0.3083, 0.6167, 0.325, 0.6167, 0.325, 0.6333, 0.3083, 0.6333, 0.3083, 0.6333, 0.325, 0.6333, 0.325, 0.65, 0.3083, 0.65, 0.3083, 0.65, 0.325, 0.65, 0.325, 0.6667, 0.3083, 0.6667, 0.3083, 0.6667, 0.325, 0.6667, 0.325, 0.6833, 0.3083, 0.6833, 0.3083, 0.6833, 0.325, 0.6833, 0.325, 0.7, 0.3083, 0.7, 0.3083, 0.7, 0.325, 0.7, 0.325, 0.7167, 0.3083, 0.7167, 0.3083, 0.7167, 0.325, 0.7167, 0.325, 0.7333, 0.3083, 0.7333, 0.2917, 0.5, 0.3083, 0.5, 0.3083, 0.5167, 0.2917, 0.5167, 0.2917, 0.5167, 0.3083, 0.5167, 0.3083, 0.5333, 0.2917, 0.5333, 0.2917, 0.5333, 0.3083, 0.5333, 0.3083, 0.55, 0.2917, 0.55, 0.2917, 0.55, 0.3083, 0.55, 0.3083, 0.5667, 0.2917, 0.5667, 0.2917, 0.5667, 0.3083, 0.5667, 0.3083, 0.5833, 0.2917, 0.5833, 0.2917, 0.5833, 0.3083, 0.5833, 0.3083, 0.6, 0.2917, 0.6, 0.2917, 0.6, 0.3083, 0.6, 0.3083, 0.6167, 0.2917, 0.6167, 0.2917, 0.6167, 0.3083, 0.6167, 0.3083, 0.6333, 0.2917, 0.6333, 0.2917, 0.6333, 0.3083, 0.6333, 0.3083, 0.65, 0.2917, 0.65, 0.2917, 0.65, 0.3083, 0.65, 0.3083, 0.6667, 0.2917, 0.6667, 0.2917, 0.6667, 0.3083, 0.6667, 0.3083, 0.6833, 0.2917, 0.6833, 0.2917, 0.6833, 0.3083, 0.6833, 0.3083, 0.7, 0.2917, 0.7, 0.2917, 0.7, 0.3083, 0.7, 0.3083, 0.7167, 0.2917, 0.7167, 0.2917, 0.7167, 0.3083, 0.7167, 0.3083, 0.7333, 0.2917, 0.7333, 0.275, 0.5, 0.2917, 0.5, 0.2917, 0.5167, 0.275, 0.5167, 0.275, 0.5167, 0.2917, 0.5167, 0.2917, 0.5333, 0.275, 0.5333, 0.275, 0.5333, 0.2917, 0.5333, 0.2917, 0.55, 0.275, 0.55, 0.275, 0.55, 0.2917, 0.55, 0.2917, 0.5667, 0.275, 0.5667, 0.275, 0.5667, 0.2917, 0.5667, 0.2917, 0.5833, 0.275, 0.5833, 0.275, 0.5833, 0.2917, 0.5833, 0.2917, 0.6, 0.275, 0.6, 0.275, 0.6, 0.2917, 0.6, 0.2917, 0.6167, 0.275, 0.6167, 0.275, 0.6167, 0.2917, 0.6167, 0.2917, 0.6333, 0.275, 0.6333, 0.275, 0.6333, 0.2917, 0.6333, 0.2917, 0.65, 0.275, 0.65, 0.275, 0.65, 0.2917, 0.65, 0.2917, 0.6667, 0.275, 0.6667, 0.275, 0.6667, 0.2917, 0.6667, 0.2917, 0.6833, 0.275, 0.6833, 0.275, 0.6833, 0.2917, 0.6833, 0.2917, 0.7, 0.275, 0.7, 0.275, 0.7, 0.2917, 0.7, 0.2917, 0.7167, 0.275, 0.7167, 0.275, 0.7167, 0.2917, 0.7167, 0.2917, 0.7333, 0.275, 0.7333, 0.2583, 0.5, 0.275, 0.5, 0.275, 0.5167, 0.2583, 0.5167, 0.2583, 0.5167, 0.275, 0.5167, 0.275, 0.5333, 0.2583, 0.5333, 0.2583, 0.5333, 0.275, 0.5333, 0.275, 0.55, 0.2583, 0.55, 0.2583, 0.55, 0.275, 0.55, 0.275, 0.5667, 0.2583, 0.5667, 0.2583, 0.5667, 0.275, 0.5667, 0.275, 0.5833, 0.2583, 0.5833, 0.2583, 0.5833, 0.275, 0.5833, 0.275, 0.6, 0.2583, 0.6, 0.2583, 0.6, 0.275, 0.6, 0.275, 0.6167, 0.2583, 0.6167, 0.2583, 0.6167, 0.275, 0.6167, 0.275, 0.6333, 0.2583, 0.6333, 0.2583, 0.6333, 0.275, 0.6333, 0.275, 0.65, 0.2583, 0.65, 0.2583, 0.65, 0.275, 0.65, 0.275, 0.6667, 0.2583, 0.6667, 0.2583, 0.6667, 0.275, 0.6667, 0.275, 0.6833, 0.2583, 0.6833, 0.2583, 0.6833, 0.275, 0.6833, 0.275, 0.7, 0.2583, 0.7, 0.2583, 0.7, 0.275, 0.7, 0.275, 0.7167, 0.2583, 0.7167, 0.2583, 0.7167, 0.275, 0.7167, 0.275, 0.7333, 0.2583, 0.7333, 0.2417, 0.5, 0.2583, 0.5, 0.2583, 0.5167, 0.2417, 0.5167, 0.2417, 0.5167, 0.2583, 0.5167, 0.2583, 0.5333, 0.2417, 0.5333, 0.2417, 0.5333, 0.2583, 0.5333, 0.2583, 0.55, 0.2417, 0.55, 0.2417, 0.55, 0.2583, 0.55, 0.2583, 0.5667, 0.2417, 0.5667, 0.2417, 0.5667, 0.2583, 0.5667, 0.2583, 0.5833, 0.2417, 0.5833, 0.2417, 0.5833, 0.2583, 0.5833, 0.2583, 0.6, 0.2417, 0.6, 0.2417, 0.6, 0.2583, 0.6, 0.2583, 0.6167, 0.2417, 0.6167, 0.2417, 0.6167, 0.2583, 0.6167, 0.2583, 0.6333, 0.2417, 0.6333, 0.2417, 0.6333, 0.2583, 0.6333, 0.2583, 0.65, 0.2417, 0.65, 0.2417, 0.65, 0.2583, 0.65, 0.2583, 0.6667, 0.2417, 0.6667, 0.2417, 0.6667, 0.2583, 0.6667, 0.2583, 0.6833, 0.2417, 0.6833, 0.2417, 0.6833, 0.2583, 0.6833, 0.2583, 0.7, 0.2417, 0.7, 0.2417, 0.7, 0.2583, 0.7, 0.2583, 0.7167, 0.2417, 0.7167, 0.2417, 0.7167, 0.2583, 0.7167, 0.2583, 0.7333, 0.2417, 0.7333, 0.225, 0.5, 0.2417, 0.5, 0.2417, 0.5167, 0.225, 0.5167, 0.225, 0.5167, 0.2417, 0.5167, 0.2417, 0.5333, 0.225, 0.5333, 0.225, 0.5333, 0.2417, 0.5333, 0.2417, 0.55, 0.225, 0.55, 0.225, 0.55, 0.2417, 0.55, 0.2417, 0.5667, 0.225, 0.5667, 0.225, 0.5667, 0.2417, 0.5667, 0.2417, 0.5833, 0.225, 0.5833, 0.225, 0.5833, 0.2417, 0.5833, 0.2417, 0.6, 0.225, 0.6, 0.225, 0.6, 0.2417, 0.6, 0.2417, 0.6167, 0.225, 0.6167, 0.225, 0.6167, 0.2417, 0.6167, 0.2417, 0.6333, 0.225, 0.6333, 0.225, 0.6333, 0.2417, 0.6333, 0.2417, 0.65, 0.225, 0.65, 0.225, 0.65, 0.2417, 0.65, 0.2417, 0.6667, 0.225, 0.6667, 0.225, 0.6667, 0.2417, 0.6667, 0.2417, 0.6833, 0.225, 0.6833, 0.225, 0.6833, 0.2417, 0.6833, 0.2417, 0.7, 0.225, 0.7, 0.225, 0.7, 0.2417, 0.7, 0.2417, 0.7167, 0.225, 0.7167, 0.225, 0.7167, 0.2417, 0.7167, 0.2417, 0.7333, 0.225, 0.7333, 0.2083, 0.5, 0.225, 0.5, 0.225, 0.5167, 0.2083, 0.5167, 0.2083, 0.5167, 0.225, 0.5167, 0.225, 0.5333, 0.2083, 0.5333, 0.2083, 0.5333, 0.225, 0.5333, 0.225, 0.55, 0.2083, 0.55, 0.2083, 0.55, 0.225, 0.55, 0.225, 0.5667, 0.2083, 0.5667, 0.2083, 0.5667, 0.225, 0.5667, 0.225, 0.5833, 0.2083, 0.5833, 0.2083, 0.5833, 0.225, 0.5833, 0.225, 0.6, 0.2083, 0.6, 0.2083, 0.6, 0.225, 0.6, 0.225, 0.6167, 0.2083, 0.6167, 0.2083, 0.6167, 0.225, 0.6167, 0.225, 0.6333, 0.2083, 0.6333, 0.2083, 0.6333, 0.225, 0.6333, 0.225, 0.65, 0.2083, 0.65, 0.2083, 0.65, 0.225, 0.65, 0.225, 0.6667, 0.2083, 0.6667, 0.2083, 0.6667, 0.225, 0.6667, 0.225, 0.6833, 0.2083, 0.6833, 0.2083, 0.6833, 0.225, 0.6833, 0.225, 0.7, 0.2083, 0.7, 0.2083, 0.7, 0.225, 0.7, 0.225, 0.7167, 0.2083, 0.7167, 0.2083, 0.7167, 0.225, 0.7167, 0.225, 0.7333, 0.2083, 0.7333, 0.1917, 0.5, 0.2083, 0.5, 0.2083, 0.5167, 0.1917, 0.5167, 0.1917, 0.5167, 0.2083, 0.5167, 0.2083, 0.5333, 0.1917, 0.5333, 0.1917, 0.5333, 0.2083, 0.5333, 0.2083, 0.55, 0.1917, 0.55, 0.1917, 0.55, 0.2083, 0.55, 0.2083, 0.5667, 0.1917, 0.5667, 0.1917, 0.5667, 0.2083, 0.5667, 0.2083, 0.5833, 0.1917, 0.5833, 0.1917, 0.5833, 0.2083, 0.5833, 0.2083, 0.6, 0.1917, 0.6, 0.1917, 0.6, 0.2083, 0.6, 0.2083, 0.6167, 0.1917, 0.6167, 0.1917, 0.6167, 0.2083, 0.6167, 0.2083, 0.6333, 0.1917, 0.6333, 0.1917, 0.6333, 0.2083, 0.6333, 0.2083, 0.65, 0.1917, 0.65, 0.1917, 0.65, 0.2083, 0.65, 0.2083, 0.6667, 0.1917, 0.6667, 0.1917, 0.6667, 0.2083, 0.6667, 0.2083, 0.6833, 0.1917, 0.6833, 0.1917, 0.6833, 0.2083, 0.6833, 0.2083, 0.7, 0.1917, 0.7, 0.1917, 0.7, 0.2083, 0.7, 0.2083, 0.7167, 0.1917, 0.7167, 0.1917, 0.7167, 0.2083, 0.7167, 0.2083, 0.7333, 0.1917, 0.7333, 0.175, 0.5, 0.1917, 0.5, 0.1917, 0.5167, 0.175, 0.5167, 0.175, 0.5167, 0.1917, 0.5167, 0.1917, 0.5333, 0.175, 0.5333, 0.175, 0.5333, 0.1917, 0.5333, 0.1917, 0.55, 0.175, 0.55, 0.175, 0.55, 0.1917, 0.55, 0.1917, 0.5667, 0.175, 0.5667, 0.175, 0.5667, 0.1917, 0.5667, 0.1917, 0.5833, 0.175, 0.5833, 0.175, 0.5833, 0.1917, 0.5833, 0.1917, 0.6, 0.175, 0.6, 0.175, 0.6, 0.1917, 0.6, 0.1917, 0.6167, 0.175, 0.6167, 0.175, 0.6167, 0.1917, 0.6167, 0.1917, 0.6333, 0.175, 0.6333, 0.175, 0.6333, 0.1917, 0.6333, 0.1917, 0.65, 0.175, 0.65, 0.175, 0.65, 0.1917, 0.65, 0.1917, 0.6667, 0.175, 0.6667, 0.175, 0.6667, 0.1917, 0.6667, 0.1917, 0.6833, 0.175, 0.6833, 0.175, 0.6833, 0.1917, 0.6833, 0.1917, 0.7, 0.175, 0.7, 0.175, 0.7, 0.1917, 0.7, 0.1917, 0.7167, 0.175, 0.7167, 0.175, 0.7167, 0.1917, 0.7167, 0.1917, 0.7333, 0.175, 0.7333, 0.1583, 0.5, 0.175, 0.5, 0.175, 0.5167, 0.1583, 0.5167, 0.1583, 0.5167, 0.175, 0.5167, 0.175, 0.5333, 0.1583, 0.5333, 0.1583, 0.5333, 0.175, 0.5333, 0.175, 0.55, 0.1583, 0.55, 0.1583, 0.55, 0.175, 0.55, 0.175, 0.5667, 0.1583, 0.5667, 0.1583, 0.5667, 0.175, 0.5667, 0.175, 0.5833, 0.1583, 0.5833, 0.1583, 0.5833, 0.175, 0.5833, 0.175, 0.6, 0.1583, 0.6, 0.1583, 0.6, 0.175, 0.6, 0.175, 0.6167, 0.1583, 0.6167, 0.1583, 0.6167, 0.175, 0.6167, 0.175, 0.6333, 0.1583, 0.6333, 0.1583, 0.6333, 0.175, 0.6333, 0.175, 0.65, 0.1583, 0.65, 0.1583, 0.65, 0.175, 0.65, 0.175, 0.6667, 0.1583, 0.6667, 0.1583, 0.6667, 0.175, 0.6667, 0.175, 0.6833, 0.1583, 0.6833, 0.1583, 0.6833, 0.175, 0.6833, 0.175, 0.7, 0.1583, 0.7, 0.1583, 0.7, 0.175, 0.7, 0.175, 0.7167, 0.1583, 0.7167, 0.1583, 0.7167, 0.175, 0.7167, 0.175, 0.7333, 0.1583, 0.7333, 0.1417, 0.5, 0.1583, 0.5, 0.1583, 0.5167, 0.1417, 0.5167, 0.1417, 0.5167, 0.1583, 0.5167, 0.1583, 0.5333, 0.1417, 0.5333, 0.1417, 0.5333, 0.1583, 0.5333, 0.1583, 0.55, 0.1417, 0.55, 0.1417, 0.55, 0.1583, 0.55, 0.1583, 0.5667, 0.1417, 0.5667, 0.1417, 0.5667, 0.1583, 0.5667, 0.1583, 0.5833, 0.1417, 0.5833, 0.1417, 0.5833, 0.1583, 0.5833, 0.1583, 0.6, 0.1417, 0.6, 0.1417, 0.6, 0.1583, 0.6, 0.1583, 0.6167, 0.1417, 0.6167, 0.1417, 0.6167, 0.1583, 0.6167, 0.1583, 0.6333, 0.1417, 0.6333, 0.1417, 0.6333, 0.1583, 0.6333, 0.1583, 0.65, 0.1417, 0.65, 0.1417, 0.65, 0.1583, 0.65, 0.1583, 0.6667, 0.1417, 0.6667, 0.1417, 0.6667, 0.1583, 0.6667, 0.1583, 0.6833, 0.1417, 0.6833, 0.1417, 0.6833, 0.1583, 0.6833, 0.1583, 0.7, 0.1417, 0.7, 0.1417, 0.7, 0.1583, 0.7, 0.1583, 0.7167, 0.1417, 0.7167, 0.1417, 0.7167, 0.1583, 0.7167, 0.1583, 0.7333, 0.1417, 0.7333, 0.125, 0.5, 0.1417, 0.5, 0.1417, 0.5167, 0.125, 0.5167, 0.125, 0.5167, 0.1417, 0.5167, 0.1417, 0.5333, 0.125, 0.5333, 0.125, 0.5333, 0.1417, 0.5333, 0.1417, 0.55, 0.125, 0.55, 0.125, 0.55, 0.1417, 0.55, 0.1417, 0.5667, 0.125, 0.5667, 0.125, 0.5667, 0.1417, 0.5667, 0.1417, 0.5833, 0.125, 0.5833, 0.125, 0.5833, 0.1417, 0.5833, 0.1417, 0.6, 0.125, 0.6, 0.125, 0.6, 0.1417, 0.6, 0.1417, 0.6167, 0.125, 0.6167, 0.125, 0.6167, 0.1417, 0.6167, 0.1417, 0.6333, 0.125, 0.6333, 0.125, 0.6333, 0.1417, 0.6333, 0.1417, 0.65, 0.125, 0.65, 0.125, 0.65, 0.1417, 0.65, 0.1417, 0.6667, 0.125, 0.6667, 0.125, 0.6667, 0.1417, 0.6667, 0.1417, 0.6833, 0.125, 0.6833, 0.125, 0.6833, 0.1417, 0.6833, 0.1417, 0.7, 0.125, 0.7, 0.125, 0.7, 0.1417, 0.7, 0.1417, 0.7167, 0.125, 0.7167, 0.125, 0.7167, 0.1417, 0.7167, 0.1417, 0.7333, 0.125, 0.7333, 0.375, 0.5, 0.625, 0.5, 0.625, 0.5167, 0.375, 0.5167, 0.375, 0.5167, 0.625, 0.5167, 0.625, 0.5333, 0.375, 0.5333, 0.375, 0.5333, 0.625, 0.5333, 0.625, 0.55, 0.375, 0.55, 0.375, 0.55, 0.625, 0.55, 0.625, 0.5667, 0.375, 0.5667, 0.375, 0.5667, 0.625, 0.5667, 0.625, 0.5833, 0.375, 0.5833, 0.375, 0.5833, 0.625, 0.5833, 0.625, 0.6, 0.375, 0.6, 0.375, 0.6, 0.625, 0.6, 0.625, 0.6167, 0.375, 0.6167, 0.375, 0.6167, 0.625, 0.6167, 0.625, 0.6333, 0.375, 0.6333, 0.375, 0.6333, 0.625, 0.6333, 0.625, 0.65, 0.375, 0.65, 0.375, 0.65, 0.625, 0.65, 0.625, 0.6667, 0.375, 0.6667, 0.375, 0.6667, 0.625, 0.6667, 0.625, 0.6833, 0.375, 0.6833, 0.375, 0.6833, 0.625, 0.6833, 0.625, 0.7, 0.375, 0.7, 0.375, 0.7, 0.625, 0.7, 0.625, 0.7167, 0.375, 0.7167, 0.375, 0.7167, 0.625, 0.7167, 0.625, 0.7333, 0.375, 0.7333, 0.3583, 0.5, 0.375, 0.5, 0.375, 0.5167, 0.3583, 0.5167, 0.3583, 0.5167, 0.375, 0.5167, 0.375, 0.5333, 0.3583, 0.5333, 0.3583, 0.5333, 0.375, 0.5333, 0.375, 0.55, 0.3583, 0.55, 0.3583, 0.55, 0.375, 0.55, 0.375, 0.5667, 0.3583, 0.5667, 0.3583, 0.5667, 0.375, 0.5667, 0.375, 0.5833, 0.3583, 0.5833, 0.3583, 0.5833, 0.375, 0.5833, 0.375, 0.6, 0.3583, 0.6, 0.3583, 0.6, 0.375, 0.6, 0.375, 0.6167, 0.3583, 0.6167, 0.3583, 0.6167, 0.375, 0.6167, 0.375, 0.6333, 0.3583, 0.6333, 0.3583, 0.6333, 0.375, 0.6333, 0.375, 0.65, 0.3583, 0.65, 0.3583, 0.65, 0.375, 0.65, 0.375, 0.6667, 0.3583, 0.6667, 0.3583, 0.6667, 0.375, 0.6667, 0.375, 0.6833, 0.3583, 0.6833, 0.3583, 0.6833, 0.375, 0.6833, 0.375, 0.7, 0.3583, 0.7, 0.3583, 0.7, 0.375, 0.7, 0.375, 0.7167, 0.3583, 0.7167, 0.3583, 0.7167, 0.375, 0.7167, 0.375, 0.7333, 0.3583, 0.7333, 0.375, 0.0, 0.625, 0.0, 0.625, 0.01667, 0.375, 0.01667, 0.375, 0.01667, 0.625, 0.01667, 0.625, 0.01667, 0.375, 0.01667, 0.375, 0.03333, 0.625, 0.03333, 0.625, 0.05, 0.375, 0.05, 0.375, 0.05, 0.625, 0.05, 0.625, 0.06667, 0.375, 0.06667, 0.375, 0.06667, 0.625, 0.06667, 0.625, 0.08333, 0.375, 0.08333, 0.375, 0.08333, 0.625, 0.08333, 0.625, 0.1, 0.375, 0.1, 0.375, 0.1, 0.625, 0.1, 0.625, 0.1167, 0.375, 0.1167, 0.375, 0.1167, 0.625, 0.1167, 0.625, 0.1333, 0.375, 0.1333, 0.375, 0.1333, 0.625, 0.1333, 0.625, 0.15, 0.375, 0.15, 0.375, 0.15, 0.625, 0.15, 0.625, 0.1667, 0.375, 0.1667, 0.375, 0.1667, 0.625, 0.1667, 0.625, 0.1833, 0.375, 0.1833, 0.375, 0.1833, 0.625, 0.1833, 0.625, 0.2, 0.375, 0.2, 0.375, 0.2, 0.625, 0.2, 0.625, 0.2167, 0.375, 0.2167, 0.375, 0.2167, 0.625, 0.2167, 0.625, 0.2333, 0.375, 0.2333, 0.7583, 0.6667, 0.775, 0.6667, 0.775, 0.6667, 0.7583, 0.6667, 0.625, 0.5333, 0.6417, 0.5333, 0.6417, 0.5333, 0.625, 0.5333, 0.8417, 0.5333, 0.8417, 0.55, 0.8417, 0.55, 0.8417, 0.5333, 0.775, 0.65, 0.7583, 0.65, 0.7583, 0.65, 0.775, 0.65, 0.6417, 0.5167, 0.625, 0.5167, 0.625, 0.5167, 0.6417, 0.5167, 0.7083, 0.65, 0.7083, 0.6667, 0.7083, 0.6667, 0.7083, 0.65, 0.7583, 0.6333, 0.775, 0.6333, 0.775, 0.6333, 0.7583, 0.6333, 0.6417, 0.7333, 0.6583, 0.7333, 0.6583, 0.7333, 0.6417, 0.7333, 0.7083, 0.6333, 0.7083, 0.65, 0.7083, 0.65, 0.7083, 0.6333, 0.775, 0.6167, 0.7583, 0.6167, 0.7583, 0.6167, 0.775, 0.6167, 0.7083, 0.6167, 0.7083, 0.6333, 0.7083, 0.6333, 0.7083, 0.6167, 0.7583, 0.6, 0.775, 0.6, 0.775, 0.6, 0.7583, 0.6, 0.775, 0.5833, 0.7583, 0.5833, 0.7583, 0.5833, 0.775, 0.5833, 0.725, 0.7167, 0.7417, 0.7167, 0.7417, 0.7167, 0.725, 0.7167, 0.8417, 0.7167, 0.8583, 0.7167, 0.8583, 0.7333, 0.8417, 0.7333, 0.825, 0.7167, 0.8417, 0.7167, 0.8417, 0.7333, 0.825, 0.7333, 0.8083, 0.7167, 0.825, 0.7167, 0.825, 0.7333, 0.8083, 0.7333, 0.7917, 0.7167, 0.8083, 0.7167, 0.8083, 0.7333, 0.7917, 0.7333, 0.775, 0.7167, 0.7917, 0.7167, 0.7917, 0.7333, 0.775, 0.7333, 0.7583, 0.7167, 0.775, 0.7167, 0.775, 0.7333, 0.7583, 0.7333, 0.7417, 0.7167, 0.7583, 0.7167, 0.7583, 0.7333, 0.7417, 0.7333, 0.725, 0.7167, 0.7417, 0.7167, 0.7417, 0.7333, 0.725, 0.7333, 0.7083, 0.7167, 0.725, 0.7167, 0.725, 0.7333, 0.7083, 0.7333, 0.6917, 0.7167, 0.7083, 0.7167, 0.7083, 0.7333, 0.6917, 0.7333, 0.8583, 0.7167, 0.875, 0.7167, 0.875, 0.7333, 0.8583, 0.7333, 0.7917, 0.7333, 0.775, 0.7333, 0.775, 0.7333, 0.7917, 0.7333, 0.625, 0.03333, 0.625, 0.01667, 0.625, 0.01667, 0.625, 0.03333, 0.875, 0.7333, 0.8583, 0.7333, 0.8583, 0.7333, 0.875, 0.7333, 0.8083, 0.7167, 0.825, 0.7167, 0.825, 0.7167, 0.8083, 0.7167, 0.8083, 0.7333, 0.7917, 0.7333, 0.7917, 0.7333, 0.8083, 0.7333, 0.825, 0.7167, 0.8417, 0.7167, 0.8417, 0.7167, 0.825, 0.7167, 0.825, 0.7333, 0.8083, 0.7333, 0.8083, 0.7333, 0.825, 0.7333, 0.8417, 0.7167, 0.8583, 0.7167, 0.8583, 0.7167, 0.8417, 0.7167, 0.6917, 0.7167, 0.7083, 0.7167, 0.7083, 0.7167, 0.6917, 0.7167, 0.8417, 0.7333, 0.825, 0.7333, 0.825, 0.7333, 0.8417, 0.7333, 0.7083, 0.7167, 0.725, 0.7167, 0.725, 0.7167, 0.7083, 0.7167, 0.8583, 0.7333, 0.8417, 0.7333, 0.8417, 0.7333, 0.8583, 0.7333, 0.7083, 0.7333, 0.6917, 0.7333, 0.6917, 0.7333, 0.7083, 0.7333, 0.8583, 0.7333, 0.875, 0.7333, 0.875, 0.75, 0.8583, 0.75, 0.625, 0.7333, 0.6417, 0.7333, 0.6417, 0.75, 0.625, 0.75, 0.6417, 0.7333, 0.6583, 0.7333, 0.6583, 0.75, 0.6417, 0.75, 0.6583, 0.7333, 0.675, 0.7333, 0.675, 0.75, 0.6583, 0.75, 0.675, 0.7333, 0.6917, 0.7333, 0.6917, 0.75, 0.675, 0.75, 0.6917, 0.7333, 0.7083, 0.7333, 0.7083, 0.75, 0.6917, 0.75, 0.7083, 0.7333, 0.725, 0.7333, 0.725, 0.75, 0.7083, 0.75, 0.725, 0.7333, 0.7417, 0.7333, 0.7417, 0.75, 0.725, 0.75, 0.7417, 0.7333, 0.7583, 0.7333, 0.7583, 0.75, 0.7417, 0.75, 0.7583, 0.7333, 0.775, 0.7333, 0.775, 0.75, 0.7583, 0.75, 0.775, 0.7333, 0.7917, 0.7333, 0.7917, 0.75, 0.775, 0.75, 0.7917, 0.7333, 0.8083, 0.7333, 0.8083, 0.75, 0.7917, 0.75, 0.8083, 0.7333, 0.825, 0.7333, 0.825, 0.75, 0.8083, 0.75, 0.825, 0.7333, 0.8417, 0.7333, 0.8417, 0.75, 0.825, 0.75, 0.8417, 0.7333, 0.8583, 0.7333, 0.8583, 0.75, 0.8417, 0.75, 0.8417, 0.5, 0.8583, 0.5, 0.8583, 0.5167, 0.8417, 0.5167, 0.8417, 0.7, 0.8583, 0.7, 0.8583, 0.7167, 0.8417, 0.7167, 0.825, 0.5, 0.8417, 0.5, 0.8417, 0.5167, 0.825, 0.5167, 0.825, 0.5333, 0.8417, 0.5333, 0.8417, 0.55, 0.825, 0.55, 0.825, 0.55, 0.8417, 0.55, 0.8417, 0.5667, 0.825, 0.5667, 0.825, 0.5667, 0.8417, 0.5667, 0.8417, 0.5833, 0.825, 0.5833, 0.825, 0.5833, 0.8417, 0.5833, 0.8417, 0.6, 0.825, 0.6, 0.825, 0.6, 0.8417, 0.6, 0.8417, 0.6167, 0.825, 0.6167, 0.825, 0.6167, 0.8417, 0.6167, 0.8417, 0.6333, 0.825, 0.6333, 0.825, 0.6333, 0.8417, 0.6333, 0.8417, 0.65, 0.825, 0.65, 0.825, 0.65, 0.8417, 0.65, 0.8417, 0.6667, 0.825, 0.6667, 0.825, 0.6667, 0.8417, 0.6667, 0.8417, 0.6833, 0.825, 0.6833, 0.825, 0.7, 0.8417, 0.7, 0.8417, 0.7167, 0.825, 0.7167, 0.8083, 0.5, 0.825, 0.5, 0.825, 0.5167, 0.8083, 0.5167, 0.8083, 0.5333, 0.825, 0.5333, 0.825, 0.55, 0.8083, 0.55, 0.8083, 0.6667, 0.825, 0.6667, 0.825, 0.6833, 0.8083, 0.6833, 0.8083, 0.7, 0.825, 0.7, 0.825, 0.7167, 0.8083, 0.7167, 0.7917, 0.5, 0.8083, 0.5, 0.8083, 0.5167, 0.7917, 0.5167, 0.7917, 0.5333, 0.8083, 0.5333, 0.8083, 0.55, 0.7917, 0.55, 0.7917, 0.5667, 0.8083, 0.5667, 0.8083, 0.5833, 0.7917, 0.5833, 0.7917, 0.5833, 0.8083, 0.5833, 0.8083, 0.6, 0.7917, 0.6, 0.7917, 0.6, 0.8083, 0.6, 0.8083, 0.6167, 0.7917, 0.6167, 0.7917, 0.6167, 0.8083, 0.6167, 0.8083, 0.6333, 0.7917, 0.6333, 0.7917, 0.6333, 0.8083, 0.6333, 0.8083, 0.65, 0.7917, 0.65, 0.7917, 0.6667, 0.8083, 0.6667, 0.8083, 0.6833, 0.7917, 0.6833, 0.7917, 0.7, 0.8083, 0.7, 0.8083, 0.7167, 0.7917, 0.7167, 0.775, 0.5, 0.7917, 0.5, 0.7917, 0.5167, 0.775, 0.5167, 0.775, 0.5333, 0.7917, 0.5333, 0.7917, 0.55, 0.775, 0.55, 0.775, 0.5667, 0.7917, 0.5667, 0.7917, 0.5833, 0.775, 0.5833, 0.775, 0.6333, 0.7917, 0.6333, 0.7917, 0.65, 0.775, 0.65, 0.775, 0.6667, 0.7917, 0.6667, 0.7917, 0.6833, 0.775, 0.6833, 0.775, 0.7, 0.7917, 0.7, 0.7917, 0.7167, 0.775, 0.7167, 0.7583, 0.5, 0.775, 0.5, 0.775, 0.5167, 0.7583, 0.5167, 0.7583, 0.5333, 0.775, 0.5333, 0.775, 0.55, 0.7583, 0.55, 0.7583, 0.5667, 0.775, 0.5667, 0.775, 0.5833, 0.7583, 0.5833, 0.7583, 0.6, 0.775, 0.6, 0.775, 0.6167, 0.7583, 0.6167, 0.7583, 0.6333, 0.775, 0.6333, 0.775, 0.65, 0.7583, 0.65, 0.7583, 0.6667, 0.775, 0.6667, 0.775, 0.6833, 0.7583, 0.6833, 0.7583, 0.7, 0.775, 0.7, 0.775, 0.7167, 0.7583, 0.7167, 0.7417, 0.5, 0.7583, 0.5, 0.7583, 0.5167, 0.7417, 0.5167, 0.7417, 0.5333, 0.7583, 0.5333, 0.7583, 0.55, 0.7417, 0.55, 0.7417, 0.5667, 0.7583, 0.5667, 0.7583, 0.5833, 0.7417, 0.5833, 0.7417, 0.6, 0.7583, 0.6, 0.7583, 0.6167, 0.7417, 0.6167, 0.7417, 0.6333, 0.7583, 0.6333, 0.7583, 0.65, 0.7417, 0.65, 0.7417, 0.6667, 0.7583, 0.6667, 0.7583, 0.6833, 0.7417, 0.6833, 0.7417, 0.7, 0.7583, 0.7, 0.7583, 0.7167, 0.7417, 0.7167, 0.725, 0.5, 0.7417, 0.5, 0.7417, 0.5167, 0.725, 0.5167, 0.725, 0.5333, 0.7417, 0.5333, 0.7417, 0.55, 0.725, 0.55, 0.725, 0.5667, 0.7417, 0.5667, 0.7417, 0.5833, 0.725, 0.5833, 0.725, 0.6, 0.7417, 0.6, 0.7417, 0.6167, 0.725, 0.6167, 0.725, 0.6333, 0.7417, 0.6333, 0.7417, 0.65, 0.725, 0.65, 0.725, 0.6667, 0.7417, 0.6667, 0.7417, 0.6833, 0.725, 0.6833, 0.725, 0.7, 0.7417, 0.7, 0.7417, 0.7167, 0.725, 0.7167, 0.7083, 0.5, 0.725, 0.5, 0.725, 0.5167, 0.7083, 0.5167, 0.7083, 0.5333, 0.725, 0.5333, 0.725, 0.55, 0.7083, 0.55, 0.7083, 0.5667, 0.725, 0.5667, 0.725, 0.5833, 0.7083, 0.5833, 0.7083, 0.6, 0.725, 0.6, 0.725, 0.6167, 0.7083, 0.6167, 0.7083, 0.6667, 0.725, 0.6667, 0.725, 0.6833, 0.7083, 0.6833, 0.7083, 0.7, 0.725, 0.7, 0.725, 0.7167, 0.7083, 0.7167, 0.6917, 0.5, 0.7083, 0.5, 0.7083, 0.5167, 0.6917, 0.5167, 0.6917, 0.5333, 0.7083, 0.5333, 0.7083, 0.55, 0.6917, 0.55, 0.6917, 0.5667, 0.7083, 0.5667, 0.7083, 0.5833, 0.6917, 0.5833, 0.6917, 0.6, 0.7083, 0.6, 0.7083, 0.6167, 0.6917, 0.6167, 0.6917, 0.6167, 0.7083, 0.6167, 0.7083, 0.6333, 0.6917, 0.6333, 0.6917, 0.6333, 0.7083, 0.6333, 0.7083, 0.65, 0.6917, 0.65, 0.6917, 0.65, 0.7083, 0.65, 0.7083, 0.6667, 0.6917, 0.6667, 0.6917, 0.6667, 0.7083, 0.6667, 0.7083, 0.6833, 0.6917, 0.6833, 0.6917, 0.7, 0.7083, 0.7, 0.7083, 0.7167, 0.6917, 0.7167, 0.675, 0.5, 0.6917, 0.5, 0.6917, 0.5167, 0.675, 0.5167, 0.675, 0.5333, 0.6917, 0.5333, 0.6917, 0.55, 0.675, 0.55, 0.675, 0.5667, 0.6917, 0.5667, 0.6917, 0.5833, 0.675, 0.5833, 0.675, 0.7, 0.6917, 0.7, 0.6917, 0.7167, 0.675, 0.7167, 0.6583, 0.5, 0.675, 0.5, 0.675, 0.5167, 0.6583, 0.5167, 0.6583, 0.5333, 0.675, 0.5333, 0.675, 0.55, 0.6583, 0.55, 0.6583, 0.5667, 0.675, 0.5667, 0.675, 0.5833, 0.6583, 0.5833, 0.6583, 0.5833, 0.675, 0.5833, 0.675, 0.6, 0.6583, 0.6, 0.6583, 0.6, 0.675, 0.6, 0.675, 0.6167, 0.6583, 0.6167, 0.6583, 0.6167, 0.675, 0.6167, 0.675, 0.6333, 0.6583, 0.6333, 0.6583, 0.6333, 0.675, 0.6333, 0.675, 0.65, 0.6583, 0.65, 0.6583, 0.65, 0.675, 0.65, 0.675, 0.6667, 0.6583, 0.6667, 0.6583, 0.6667, 0.675, 0.6667, 0.675, 0.6833, 0.6583, 0.6833, 0.6583, 0.6833, 0.675, 0.6833, 0.675, 0.7, 0.6583, 0.7, 0.6583, 0.7, 0.675, 0.7, 0.675, 0.7167, 0.6583, 0.7167, 0.6417, 0.5, 0.6583, 0.5, 0.6583, 0.5167, 0.6417, 0.5167, 0.6417, 0.5333, 0.6583, 0.5333, 0.6583, 0.55, 0.6417, 0.55, 0.625, 0.5, 0.6417, 0.5, 0.6417, 0.5167, 0.625, 0.5167, 0.625, 0.5333, 0.6417, 0.5333, 0.6417, 0.55, 0.625, 0.55, 0.625, 0.55, 0.6417, 0.55, 0.6417, 0.5667, 0.625, 0.5667, 0.625, 0.5667, 0.6417, 0.5667, 0.6417, 0.5833, 0.625, 0.5833, 0.625, 0.5833, 0.6417, 0.5833, 0.6417, 0.6, 0.625, 0.6, 0.625, 0.6, 0.6417, 0.6, 0.6417, 0.6167, 0.625, 0.6167, 0.625, 0.6167, 0.6417, 0.6167, 0.6417, 0.6333, 0.625, 0.6333, 0.625, 0.6333, 0.6417, 0.6333, 0.6417, 0.65, 0.625, 0.65, 0.625, 0.65, 0.6417, 0.65, 0.6417, 0.6667, 0.625, 0.6667, 0.625, 0.6667, 0.6417, 0.6667, 0.6417, 0.6833, 0.625, 0.6833, 0.625, 0.6833, 0.6417, 0.6833, 0.6417, 0.7, 0.625, 0.7, 0.625, 0.7, 0.6417, 0.7, 0.6417, 0.7167, 0.625, 0.7167, 0.625, 0.7167, 0.6417, 0.7167, 0.6417, 0.7333, 0.625, 0.7333, 0.8583, 0.5, 0.875, 0.5, 0.875, 0.5167, 0.8583, 0.5167, 0.8583, 0.5167, 0.875, 0.5167, 0.875, 0.5333, 0.8583, 0.5333, 0.8583, 0.5333, 0.875, 0.5333, 0.875, 0.55, 0.8583, 0.55, 0.8583, 0.55, 0.875, 0.55, 0.875, 0.5667, 0.8583, 0.5667, 0.8583, 0.5667, 0.875, 0.5667, 0.875, 0.5833, 0.8583, 0.5833, 0.8583, 0.5833, 0.875, 0.5833, 0.875, 0.6, 0.8583, 0.6, 0.8583, 0.6, 0.875, 0.6, 0.875, 0.6167, 0.8583, 0.6167, 0.8583, 0.6167, 0.875, 0.6167, 0.875, 0.6333, 0.8583, 0.6333, 0.8583, 0.6333, 0.875, 0.6333, 0.875, 0.65, 0.8583, 0.65, 0.8583, 0.65, 0.875, 0.65, 0.875, 0.6667, 0.8583, 0.6667, 0.8583, 0.6667, 0.875, 0.6667, 0.875, 0.6833, 0.8583, 0.6833, 0.8583, 0.6833, 0.875, 0.6833, 0.875, 0.7, 0.8583, 0.7, 0.8583, 0.7, 0.875, 0.7, 0.875, 0.7167, 0.8583, 0.7167, 0.725, 0.6167, 0.7083, 0.6167, 0.7083, 0.6167, 0.725, 0.6167, 0.8417, 0.5167, 0.825, 0.5167, 0.825, 0.5167, 0.8417, 0.5167, 0.625, 0.45, 0.625, 0.4333, 0.625, 0.4333, 0.625, 0.45, 0.825, 0.5333, 0.8417, 0.5333, 0.8417, 0.5333, 0.825, 0.5333, 0.625, 0.4667, 0.625, 0.45, 0.625, 0.45, 0.625, 0.4667, 0.6417, 0.55, 0.6417, 0.5667, 0.6417, 0.5667, 0.6417, 0.55, 0.625, 0.4833, 0.625, 0.4667, 0.625, 0.4667, 0.625, 0.4833, 0.6417, 0.5667, 0.6417, 0.5833, 0.6417, 0.5833, 0.6417, 0.5667, 0.7083, 0.6667, 0.725, 0.6667, 0.725, 0.6667, 0.7083, 0.6667, 0.6417, 0.5833, 0.6417, 0.6, 0.6417, 0.6, 0.6417, 0.5833, 0.725, 0.6833, 0.7083, 0.6833, 0.7083, 0.6833, 0.725, 0.6833, 0.6417, 0.6, 0.6417, 0.6167, 0.6417, 0.6167, 0.6417, 0.6, 0.7083, 0.7, 0.725, 0.7, 0.725, 0.7, 0.7083, 0.7, 0.6417, 0.6167, 0.6417, 0.6333, 0.6417, 0.6333, 0.6417, 0.6167, 0.725, 0.7167, 0.7083, 0.7167, 0.7083, 0.7167, 0.725, 0.7167, 0.6417, 0.6333, 0.6417, 0.65, 0.6417, 0.65, 0.6417, 0.6333, 0.7083, 0.7333, 0.725, 0.7333, 0.725, 0.7333, 0.7083, 0.7333, 0.6417, 0.65, 0.6417, 0.6667, 0.6417, 0.6667, 0.6417, 0.65, 0.7083, 0.5167, 0.6917, 0.5167, 0.6917, 0.5167, 0.7083, 0.5167, 0.6417, 0.6667, 0.6417, 0.6833, 0.6417, 0.6833, 0.6417, 0.6667, 0.6917, 0.5333, 0.7083, 0.5333, 0.7083, 0.5333, 0.6917, 0.5333, 0.6417, 0.6833, 0.6417, 0.7, 0.6417, 0.7, 0.6417, 0.6833, 0.7083, 0.55, 0.6917, 0.55, 0.6917, 0.55, 0.7083, 0.55, 0.8417, 0.6833, 0.825, 0.6833, 0.825, 0.6833, 0.8417, 0.6833, 0.6417, 0.7, 0.6417, 0.7167, 0.6417, 0.7167, 0.6417, 0.7, 0.6917, 0.5667, 0.7083, 0.5667, 0.7083, 0.5667, 0.6917, 0.5667, 0.825, 0.7, 0.8417, 0.7, 0.8417, 0.7, 0.825, 0.7, 0.6417, 0.7167, 0.6417, 0.7333, 0.6417, 0.7333, 0.6417, 0.7167, 0.7083, 0.5833, 0.6917, 0.5833, 0.6917, 0.5833, 0.7083, 0.5833, 0.8417, 0.7167, 0.825, 0.7167, 0.825, 0.7167, 0.8417, 0.7167, 0.775, 0.6, 0.775, 0.6167, 0.775, 0.6167, 0.775, 0.6, 0.6917, 0.6, 0.7083, 0.6, 0.7083, 0.6, 0.6917, 0.6, 0.825, 0.7333, 0.8417, 0.7333, 0.8417, 0.7333, 0.825, 0.7333, 0.825, 0.5167, 0.8083, 0.5167, 0.8083, 0.5167, 0.825, 0.5167, 0.8083, 0.5333, 0.825, 0.5333, 0.825, 0.5333, 0.8083, 0.5333, 0.875, 0.7167, 0.8583, 0.7167, 0.8583, 0.7167, 0.875, 0.7167, 0.825, 0.55, 0.8083, 0.55, 0.8083, 0.55, 0.825, 0.55, 0.8583, 0.7333, 0.875, 0.7333, 0.875, 0.7333, 0.8583, 0.7333, 0.6583, 0.5833, 0.6583, 0.5667, 0.6583, 0.5667, 0.6583, 0.5833, 0.6583, 0.6, 0.6583, 0.5833, 0.6583, 0.5833, 0.6583, 0.6, 0.7083, 0.6833, 0.6917, 0.6833, 0.6917, 0.6833, 0.7083, 0.6833, 0.6583, 0.6167, 0.6583, 0.6, 0.6583, 0.6, 0.6583, 0.6167, 0.6917, 0.7, 0.7083, 0.7, 0.7083, 0.7, 0.6917, 0.7, 0.6583, 0.6333, 0.6583, 0.6167, 0.6583, 0.6167, 0.6583, 0.6333, 0.7083, 0.7167, 0.6917, 0.7167, 0.6917, 0.7167, 0.7083, 0.7167, 0.6583, 0.65, 0.6583, 0.6333, 0.6583, 0.6333, 0.6583, 0.65, 0.6917, 0.7333, 0.7083, 0.7333, 0.7083, 0.7333, 0.6917, 0.7333, 0.6583, 0.6667, 0.6583, 0.65, 0.6583, 0.65, 0.6583, 0.6667, 0.6917, 0.5167, 0.675, 0.5167, 0.675, 0.5167, 0.6917, 0.5167, 0.6583, 0.6833, 0.6583, 0.6667, 0.6583, 0.6667, 0.6583, 0.6833, 0.675, 0.5333, 0.6917, 0.5333, 0.6917, 0.5333, 0.675, 0.5333, 0.8083, 0.6667, 0.825, 0.6667, 0.825, 0.6667, 0.8083, 0.6667, 0.6583, 0.7, 0.6583, 0.6833, 0.6583, 0.6833, 0.6583, 0.7, 0.6917, 0.55, 0.675, 0.55, 0.675, 0.55, 0.6917, 0.55, 0.825, 0.6833, 0.8083, 0.6833, 0.8083, 0.6833, 0.825, 0.6833, 0.6583, 0.7167, 0.6583, 0.7, 0.6583, 0.7, 0.6583, 0.7167, 0.675, 0.5667, 0.6917, 0.5667, 0.6917, 0.5667, 0.675, 0.5667, 0.8083, 0.7, 0.825, 0.7, 0.825, 0.7, 0.8083, 0.7, 0.7917, 0.6, 0.7917, 0.5833, 0.7917, 0.5833, 0.7917, 0.6, 0.6917, 0.5833, 0.675, 0.5833, 0.675, 0.5833, 0.6917, 0.5833, 0.825, 0.7167, 0.8083, 0.7167, 0.8083, 0.7167, 0.825, 0.7167, 0.7917, 0.6167, 0.7917, 0.6, 0.7917, 0.6, 0.7917, 0.6167, 0.8083, 0.7333, 0.825, 0.7333, 0.825, 0.7333, 0.8083, 0.7333, 0.7917, 0.6333, 0.7917, 0.6167, 0.7917, 0.6167, 0.7917, 0.6333, 0.8083, 0.5167, 0.7917, 0.5167, 0.7917, 0.5167, 0.8083, 0.5167, 0.7917, 0.5333, 0.8083, 0.5333, 0.8083, 0.5333, 0.7917, 0.5333, 0.8083, 0.55, 0.7917, 0.55, 0.7917, 0.55, 0.8083, 0.55, 0.7917, 0.5667, 0.8083, 0.5667, 0.8083, 0.5667, 0.7917, 0.5667, 0.675, 0.5833, 0.675, 0.6, 0.675, 0.6, 0.675, 0.5833, 0.675, 0.6, 0.675, 0.6167, 0.675, 0.6167, 0.675, 0.6, 0.675, 0.7, 0.6917, 0.7, 0.6917, 0.7, 0.675, 0.7, 0.675, 0.6167, 0.675, 0.6333, 0.675, 0.6333, 0.675, 0.6167, 0.6917, 0.7167, 0.675, 0.7167, 0.675, 0.7167, 0.6917, 0.7167, 0.675, 0.6333, 0.675, 0.65, 0.675, 0.65, 0.675, 0.6333, 0.675, 0.7333, 0.6917, 0.7333, 0.6917, 0.7333, 0.675, 0.7333, 0.675, 0.65, 0.675, 0.6667, 0.675, 0.6667, 0.675, 0.65, 0.675, 0.5167, 0.6583, 0.5167, 0.6583, 0.5167, 0.675, 0.5167, 0.8083, 0.65, 0.7917, 0.65, 0.7917, 0.65, 0.8083, 0.65, 0.675, 0.6667, 0.675, 0.6833, 0.675, 0.6833, 0.675, 0.6667, 0.6583, 0.5333, 0.675, 0.5333, 0.675, 0.5333, 0.6583, 0.5333, 0.7917, 0.6667, 0.8083, 0.6667, 0.8083, 0.6667, 0.7917, 0.6667, 0.675, 0.6833, 0.675, 0.7, 0.675, 0.7, 0.675, 0.6833, 0.675, 0.55, 0.6583, 0.55, 0.6583, 0.55, 0.675, 0.55, 0.8083, 0.6833, 0.7917, 0.6833, 0.7917, 0.6833, 0.8083, 0.6833, 0.8083, 0.5667, 0.8083, 0.5833, 0.8083, 0.5833, 0.8083, 0.5667, 0.6583, 0.5667, 0.675, 0.5667, 0.675, 0.5667, 0.6583, 0.5667, 0.7917, 0.7, 0.8083, 0.7, 0.8083, 0.7, 0.7917, 0.7, 0.8083, 0.5833, 0.8083, 0.6, 0.8083, 0.6, 0.8083, 0.5833, 0.8083, 0.7167, 0.7917, 0.7167, 0.7917, 0.7167, 0.8083, 0.7167, 0.8083, 0.6, 0.8083, 0.6167, 0.8083, 0.6167, 0.8083, 0.6, 0.7917, 0.7333, 0.8083, 0.7333, 0.8083, 0.7333, 0.7917, 0.7333, 0.8083, 0.6167, 0.8083, 0.6333, 0.8083, 0.6333, 0.8083, 0.6167, 0.7917, 0.5167, 0.775, 0.5167, 0.775, 0.5167, 0.7917, 0.5167, 0.8083, 0.6333, 0.8083, 0.65, 0.8083, 0.65, 0.8083, 0.6333, 0.775, 0.5333, 0.7917, 0.5333, 0.7917, 0.5333, 0.775, 0.5333, 0.7917, 0.55, 0.775, 0.55, 0.775, 0.55, 0.7917, 0.55, 0.775, 0.5667, 0.7917, 0.5667, 0.7917, 0.5667, 0.775, 0.5667, 0.625, 1.0, 0.625, 0.9833, 0.625, 0.9833, 0.625, 1.0, 0.7917, 0.5833, 0.775, 0.5833, 0.775, 0.5833, 0.7917, 0.5833, 0.625, 0.75, 0.625, 0.7333, 0.625, 0.7333, 0.625, 0.75, 0.6917, 0.6167, 0.6917, 0.6, 0.6917, 0.6, 0.6917, 0.6167, 0.6917, 0.6333, 0.6917, 0.6167, 0.6917, 0.6167, 0.6917, 0.6333, 0.675, 0.7167, 0.6583, 0.7167, 0.6583, 0.7167, 0.675, 0.7167, 0.625, 0.25, 0.625, 0.2333, 0.625, 0.2333, 0.625, 0.25, 0.6917, 0.65, 0.6917, 0.6333, 0.6917, 0.6333, 0.6917, 0.65, 0.6583, 0.7333, 0.675, 0.7333, 0.675, 0.7333, 0.6583, 0.7333, 0.775, 0.6333, 0.7917, 0.6333, 0.7917, 0.6333, 0.775, 0.6333, 0.625, 0.5, 0.625, 0.4833, 0.625, 0.4833, 0.625, 0.5, 0.6917, 0.6667, 0.6917, 0.65, 0.6917, 0.65, 0.6917, 0.6667, 0.6583, 0.5167, 0.6417, 0.5167, 0.6417, 0.5167, 0.6583, 0.5167, 0.7917, 0.65, 0.775, 0.65, 0.775, 0.65, 0.7917, 0.65, 0.6917, 0.6833, 0.6917, 0.6667, 0.6917, 0.6667, 0.6917, 0.6833, 0.6417, 0.5333, 0.6583, 0.5333, 0.6583, 0.5333, 0.6417, 0.5333, 0.775, 0.6667, 0.7917, 0.6667, 0.7917, 0.6667, 0.775, 0.6667, 0.825, 0.5667, 0.825, 0.55, 0.825, 0.55, 0.825, 0.5667, 0.6583, 0.55, 0.6417, 0.55, 0.6417, 0.55, 0.6583, 0.55, 0.7917, 0.6833, 0.775, 0.6833, 0.775, 0.6833, 0.7917, 0.6833, 0.825, 0.5833, 0.825, 0.5667, 0.825, 0.5667, 0.825, 0.5833, 0.775, 0.7, 0.7917, 0.7, 0.7917, 0.7, 0.775, 0.7, 0.825, 0.6, 0.825, 0.5833, 0.825, 0.5833, 0.825, 0.6, 0.7917, 0.7167, 0.775, 0.7167, 0.775, 0.7167, 0.7917, 0.7167, 0.825, 0.6167, 0.825, 0.6, 0.825, 0.6, 0.825, 0.6167, 0.775, 0.7333, 0.7917, 0.7333, 0.7917, 0.7333, 0.775, 0.7333, 0.825, 0.6333, 0.825, 0.6167, 0.825, 0.6167, 0.825, 0.6333, 0.775, 0.5167, 0.7583, 0.5167, 0.7583, 0.5167, 0.775, 0.5167, 0.825, 0.65, 0.825, 0.6333, 0.825, 0.6333, 0.825, 0.65, 0.7583, 0.5333, 0.775, 0.5333, 0.775, 0.5333, 0.7583, 0.5333, 0.825, 0.6667, 0.825, 0.65, 0.825, 0.65, 0.825, 0.6667, 0.775, 0.55, 0.7583, 0.55, 0.7583, 0.55, 0.775, 0.55, 0.7583, 0.5667, 0.775, 0.5667, 0.775, 0.5667, 0.7583, 0.5667, 0.375, 0.01667, 0.625, 0.01667, 0.625, 0.03333, 0.375, 0.03333, 0.125, 0.7167, 0.125, 0.7333, 0.125, 0.7333, 0.125, 0.7167, 0.625, 0.03333, 0.375, 0.03333, 0.375, 0.03333, 0.625, 0.03333, 0.625, 0.01667, 0.625, 0.03333, 0.625, 0.03333, 0.625, 0.01667])
me_cube.materials.append(mat_material)
me_cube.materials.append(mat_yellow)
me_cube.materials.append(mat_material_001)
me_cube.materials.append(mat_material_002)
me_cube.use_remesh_preserve_volume = False
me_cube.use_remesh_preserve_attributes = False
me_cube.use_mirror_vertex_groups = False
me_cube.update()

# ---- objects
ob_cube = bpy.data.objects.new('Cube', me_cube)

# ---- transforms, parenting, visibility, modifiers, constraints
ob_cube.location = (0.0, 0.0, 0.0)
ob_cube.scale = (9.55, 9.55, 0.1)
ob_cube.lock_rotations_4d = False
ob_cube.empty_display_type = 'ARROWS'
ob_cube.lineart.crease_threshold = 0.0

# ---- collection membership
col_collection.objects.link(ob_cube)

# ---- scene / render settings (as saved in the file)
scene.frame_start = 1; scene.frame_end = 250; scene.frame_set(1)
scene.render.engine = 'BLENDER_EEVEE_NEXT'
scene.cycles.use_denoising = False
scene.cycles.samples = 128
scene.cycles.sampling_pattern = 'TABULATED_SOBOL'
scene.cycles.use_adaptive_sampling = False
scene.cycles.use_light_tree = False
scene.view_settings.view_transform = 'Filmic'
bpy.context.view_layer.update()

# ---- added for rendering (the .blend has no active camera and no usable light): camera, sun
cam_auto = bpy.data.cameras.new('AutoCamera')
cam_auto.lens = 50.0
cam_auto.sensor_width = 36.0
cam_auto.clip_end = 1000.0
ob_auto_camera = bpy.data.objects.new('AutoCamera', cam_auto)
scene.collection.objects.link(ob_auto_camera)
ob_auto_camera.location = (25.3469, -31.6382, 21.3301)
ob_auto_camera.rotation_euler = (1.09748, -7.21219e-08, 0.694738)
scene.camera = ob_auto_camera
light_auto_sun = bpy.data.lights.new('AutoSun', 'SUN')
light_auto_sun.energy = 3.0
light_auto_sun.angle = 0.0523599
ob_auto_sun = bpy.data.objects.new('AutoSun', light_auto_sun)
scene.collection.objects.link(ob_auto_sun)
ob_auto_sun.rotation_euler = (0.872665, 0.174533, 0.523599)
bpy.context.view_layer.update()
